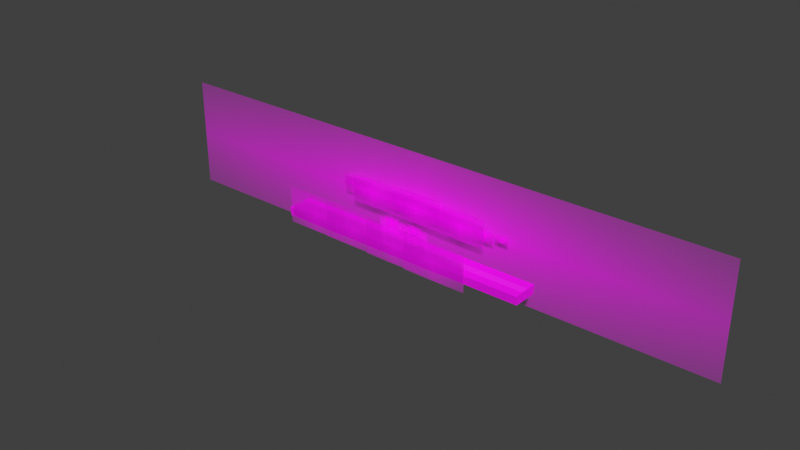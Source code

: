 # Source: PruebaPasilloyaporfavor.blend  (saved by Blender 4.5.90; exported with 4.5.12 LTS)
import bpy
from mathutils import Matrix  # noqa: F401  (used for matrix-valued properties, if any)

bpy.ops.wm.read_factory_settings(use_empty=True)
scene = bpy.context.scene
scene.name = 'Scene'

# ---- collections
col_collection = bpy.data.collections.new('Collection'); scene.collection.children.link(col_collection)

# ---- images (referenced by path relative to the original .blend; pixels are not part of the script)
import os
ASSET_DIR = os.environ.get("B2B_ASSET_DIR", "")  # directory of the original .blend (textures are referenced by path, not embedded)
HERE = os.path.dirname(os.path.abspath(__file__))  # packed textures are extracted next to this script under _unpacked/

def load_image(name, relpath, width, height, colorspace="sRGB"):
    """Load a texture the original file referenced (path relative to the .blend, or extracted next to this script)."""
    p = next((c for c in (os.path.join(HERE, relpath), os.path.join(ASSET_DIR, relpath)) if relpath and os.path.exists(c)), "")
    if p:
        img = bpy.data.images.load(p, check_existing=True)
        img.name = name
    else:  # same state as the original file: an image datablock whose file is absent (Cycles renders it pink)
        img = bpy.data.images.new(name, width, height)
        img.source = "FILE"
        img.filepath = "//" + (relpath or name)
    img.colorspace_settings.name = colorspace
    return img
img_blocking_level_3_antorcha_png_001 = load_image('blocking_level_3_Antorcha.png.001', 'blocking_level_3_Antorcha.png', 1024, 1024, 'sRGB')
img_florero_png_001 = load_image('florero.PNG.001', 'florero.PNG', 1024, 1024, 'sRGB')
img_mesa_png_001 = load_image('mesa.PNG.001', 'mesa.PNG', 1024, 1024, 'sRGB')
img_blocking_level_3_telara_asmariposa_png_001 = load_image('blocking_level_3_TelarañasMariposa.png.001', 'blocking_level_3_TelarañasMariposa.png', 1024, 1024, 'sRGB')
img_blockin_level_2_pilarhojas_png_001 = load_image('blockin_level_2_PilarHojas.png.001', 'blockin_level_2_PilarHojas.png', 1024, 1024, 'sRGB')
img_cuadroluna_png_001 = load_image('CuadroLuna.png.001', 'CuadroLuna.png', 1024, 1024, 'sRGB')
img_cuadrocisnes_png_001 = load_image('CuadroCisnes.png.001', 'CuadroCisnes.png', 1024, 1024, 'sRGB')
img_cuadroaura_png_001 = load_image('CuadroAura.png.001', 'CuadroAura.png', 1024, 1024, 'sRGB')
img_cuadroalex_png_001 = load_image('CuadroAlex.png.001', 'CuadroAlex.png', 1024, 1024, 'sRGB')
img_cuadro3_png_001 = load_image('Cuadro3.png.001', 'Cuadro3.png', 1024, 1024, 'sRGB')
img_cuadro2_png_001 = load_image('Cuadro2.png.001', 'Cuadro2.png', 1024, 1024, 'sRGB')
img_cuadro1_png_001 = load_image('Cuadro1.png.001', 'Cuadro1.png', 1024, 1024, 'sRGB')
img_papelpared__1__png_001 = load_image('PapelPared (1).png.001', 'PapelPared (1).png', 1024, 1024, 'sRGB')
img_alfombratexturas_png = load_image('AlfombraTexturas.png', 'AlfombraTexturas.png', 1024, 1024, 'sRGB')
img_texturapisoreak_png = load_image('TexturaPISOREAK.png', 'TexturaPISOREAK.png', 1024, 1024, 'sRGB')

# ---- materials (node trees are filled in below, after node groups)
mat_vac_o_029 = bpy.data.materials.new('Vacío.029')
mat_vac_o_018 = bpy.data.materials.new('Vacío.018')
mat_vac_o_016 = bpy.data.materials.new('Vacío.016')
mat_vac_o_025 = bpy.data.materials.new('Vacío.025')
mat_vac_o_020 = bpy.data.materials.new('Vacío.020')
mat_vac_o_014 = bpy.data.materials.new('Vacío.014')
mat_vac_o_012 = bpy.data.materials.new('Vacío.012')
mat_vac_o_009 = bpy.data.materials.new('Vacío.009')
mat_vac_o_008 = bpy.data.materials.new('Vacío.008')
mat_vac_o_006 = bpy.data.materials.new('Vacío.006')
mat_vac_o_004 = bpy.data.materials.new('Vacío.004')
mat_vac_o_002 = bpy.data.materials.new('Vacío.002')
mat_vac_o = bpy.data.materials.new('Vacío')
mat_material_001 = bpy.data.materials.new('Material.001')
mat_material = bpy.data.materials.new('Material')

# ---- material node trees
mat_vac_o_029.use_nodes = True; mat_vac_o_029.node_tree.nodes.clear()
_N = mat_vac_o_029.node_tree.nodes; _L = mat_vac_o_029.node_tree.links
n0 = _N.new('ShaderNodeOutputMaterial'); n0.name = 'Material'; n0.location = (246, 126)
n1 = _N.new('ShaderNodeTexImage'); n1.name = 'Imagen'; n1.location = (-299, 107)
n1.image = img_blocking_level_3_antorcha_png_001
n1.extension = 'CLIP'
n2 = _N.new('ShaderNodeBsdfPrincipled'); n2.name = 'BSDF Principista'; n2.location = (46, 126)
_L.new(n1.outputs[0], n2.inputs[0])
_L.new(n1.outputs[1], n2.inputs[4])
_L.new(n2.outputs[0], n0.inputs[0])
n0.is_active_output = True
mat_vac_o_018.use_nodes = True; mat_vac_o_018.node_tree.nodes.clear()
_N = mat_vac_o_018.node_tree.nodes; _L = mat_vac_o_018.node_tree.links
n0 = _N.new('ShaderNodeOutputMaterial'); n0.name = 'Material'; n0.location = (200, 110)
n1 = _N.new('ShaderNodeTexImage'); n1.name = 'Imagen'; n1.location = (-304, 88)
n1.image = img_florero_png_001
n1.extension = 'CLIP'
n2 = _N.new('ShaderNodeBsdfPrincipled'); n2.name = 'BSDF Principista'; n2.location = (0, 110)
_L.new(n1.outputs[0], n2.inputs[0])
_L.new(n1.outputs[1], n2.inputs[4])
_L.new(n2.outputs[0], n0.inputs[0])
n0.is_active_output = True
mat_vac_o_016.use_nodes = True; mat_vac_o_016.node_tree.nodes.clear()
_N = mat_vac_o_016.node_tree.nodes; _L = mat_vac_o_016.node_tree.links
n0 = _N.new('ShaderNodeOutputMaterial'); n0.name = 'Material'; n0.location = (200, 100)
n1 = _N.new('ShaderNodeTexImage'); n1.name = 'Imagen'; n1.location = (-282, 100)
n1.image = img_mesa_png_001
n1.extension = 'CLIP'
n2 = _N.new('ShaderNodeBsdfPrincipled'); n2.name = 'BSDF Principista'; n2.location = (0, 100)
_L.new(n1.outputs[0], n2.inputs[0])
_L.new(n1.outputs[1], n2.inputs[4])
_L.new(n2.outputs[0], n0.inputs[0])
n0.is_active_output = True
mat_vac_o_025.use_nodes = True; mat_vac_o_025.node_tree.nodes.clear()
_N = mat_vac_o_025.node_tree.nodes; _L = mat_vac_o_025.node_tree.links
n0 = _N.new('ShaderNodeOutputMaterial'); n0.name = 'Material'; n0.location = (171, 113)
n1 = _N.new('ShaderNodeTexImage'); n1.name = 'Imagen'; n1.location = (-373, 100)
n1.image = img_blocking_level_3_telara_asmariposa_png_001
n1.extension = 'CLIP'
n2 = _N.new('ShaderNodeBsdfPrincipled'); n2.name = 'BSDF Principista'; n2.location = (-29, 113)
_L.new(n1.outputs[0], n2.inputs[0])
_L.new(n1.outputs[1], n2.inputs[4])
_L.new(n2.outputs[0], n0.inputs[0])
n0.is_active_output = True
mat_vac_o_020.use_nodes = True; mat_vac_o_020.node_tree.nodes.clear()
_N = mat_vac_o_020.node_tree.nodes; _L = mat_vac_o_020.node_tree.links
n0 = _N.new('ShaderNodeOutputMaterial'); n0.name = 'Material'; n0.location = (200, 100)
n1 = _N.new('ShaderNodeTexImage'); n1.name = 'Imagen'; n1.location = (-498, 63)
n1.image = img_blockin_level_2_pilarhojas_png_001
n1.extension = 'CLIP'
n2 = _N.new('ShaderNodeBsdfPrincipled'); n2.name = 'BSDF Principista'; n2.location = (0, 100)
_L.new(n1.outputs[0], n2.inputs[0])
_L.new(n1.outputs[1], n2.inputs[4])
_L.new(n2.outputs[0], n0.inputs[0])
n0.is_active_output = True
mat_vac_o_014.use_nodes = True; mat_vac_o_014.node_tree.nodes.clear()
_N = mat_vac_o_014.node_tree.nodes; _L = mat_vac_o_014.node_tree.links
n0 = _N.new('ShaderNodeOutputMaterial'); n0.name = 'Material'; n0.location = (101, 114)
n1 = _N.new('ShaderNodeTexImage'); n1.name = 'Imagen'; n1.location = (-402, 114)
n1.image = img_cuadroluna_png_001
n1.extension = 'CLIP'
n2 = _N.new('ShaderNodeBsdfPrincipled'); n2.name = 'BSDF Principista'; n2.location = (-99, 114)
_L.new(n1.outputs[0], n2.inputs[0])
_L.new(n1.outputs[1], n2.inputs[4])
_L.new(n2.outputs[0], n0.inputs[0])
n0.is_active_output = True
mat_vac_o_012.use_nodes = True; mat_vac_o_012.node_tree.nodes.clear()
_N = mat_vac_o_012.node_tree.nodes; _L = mat_vac_o_012.node_tree.links
n0 = _N.new('ShaderNodeOutputMaterial'); n0.name = 'Material'; n0.location = (200, 100)
n1 = _N.new('ShaderNodeTexImage'); n1.name = 'Imagen'; n1.location = (-327, 84)
n1.image = img_cuadrocisnes_png_001
n1.extension = 'CLIP'
n2 = _N.new('ShaderNodeBsdfPrincipled'); n2.name = 'BSDF Principista'; n2.location = (0, 100)
_L.new(n1.outputs[0], n2.inputs[0])
_L.new(n1.outputs[1], n2.inputs[4])
_L.new(n2.outputs[0], n0.inputs[0])
n0.is_active_output = True
mat_vac_o_009.use_nodes = True; mat_vac_o_009.node_tree.nodes.clear()
_N = mat_vac_o_009.node_tree.nodes; _L = mat_vac_o_009.node_tree.links
n0 = _N.new('ShaderNodeOutputMaterial'); n0.name = 'Material'; n0.location = (200, 123)
n1 = _N.new('ShaderNodeTexImage'); n1.name = 'Imagen'; n1.location = (-304, 85)
n1.image = img_cuadroaura_png_001
n1.extension = 'CLIP'
n2 = _N.new('ShaderNodeBsdfPrincipled'); n2.name = 'BSDF Principista'; n2.location = (0, 123)
_L.new(n1.outputs[0], n2.inputs[0])
_L.new(n1.outputs[1], n2.inputs[4])
_L.new(n2.outputs[0], n0.inputs[0])
n0.is_active_output = True
mat_vac_o_008.use_nodes = True; mat_vac_o_008.node_tree.nodes.clear()
_N = mat_vac_o_008.node_tree.nodes; _L = mat_vac_o_008.node_tree.links
n0 = _N.new('ShaderNodeOutputMaterial'); n0.name = 'Material'; n0.location = (155, 120)
n1 = _N.new('ShaderNodeTexImage'); n1.name = 'Imagen'; n1.location = (-418, 113)
n1.image = img_cuadroalex_png_001
n1.extension = 'CLIP'
n2 = _N.new('ShaderNodeBsdfPrincipled'); n2.name = 'BSDF Principista'; n2.location = (-45, 120)
_L.new(n1.outputs[0], n2.inputs[0])
_L.new(n1.outputs[1], n2.inputs[4])
_L.new(n2.outputs[0], n0.inputs[0])
n0.is_active_output = True
mat_vac_o_006.use_nodes = True; mat_vac_o_006.node_tree.nodes.clear()
_N = mat_vac_o_006.node_tree.nodes; _L = mat_vac_o_006.node_tree.links
n0 = _N.new('ShaderNodeOutputMaterial'); n0.name = 'Material'; n0.location = (200, 100)
n1 = _N.new('ShaderNodeTexImage'); n1.name = 'Imagen'; n1.location = (-328, 89)
n1.image = img_cuadro3_png_001
n1.extension = 'CLIP'
n2 = _N.new('ShaderNodeBsdfPrincipled'); n2.name = 'BSDF Principista'; n2.location = (0, 100)
_L.new(n1.outputs[0], n2.inputs[0])
_L.new(n1.outputs[1], n2.inputs[4])
_L.new(n2.outputs[0], n0.inputs[0])
n0.is_active_output = True
mat_vac_o_004.use_nodes = True; mat_vac_o_004.node_tree.nodes.clear()
_N = mat_vac_o_004.node_tree.nodes; _L = mat_vac_o_004.node_tree.links
n0 = _N.new('ShaderNodeOutputMaterial'); n0.name = 'Material'; n0.location = (200, 100)
n1 = _N.new('ShaderNodeTexImage'); n1.name = 'Imagen'; n1.location = (-369, 77)
n1.image = img_cuadro2_png_001
n1.extension = 'CLIP'
n2 = _N.new('ShaderNodeBsdfPrincipled'); n2.name = 'BSDF Principista'; n2.location = (0, 100)
_L.new(n1.outputs[0], n2.inputs[0])
_L.new(n1.outputs[1], n2.inputs[4])
_L.new(n2.outputs[0], n0.inputs[0])
n0.is_active_output = True
mat_vac_o_002.use_nodes = True; mat_vac_o_002.node_tree.nodes.clear()
_N = mat_vac_o_002.node_tree.nodes; _L = mat_vac_o_002.node_tree.links
n0 = _N.new('ShaderNodeOutputMaterial'); n0.name = 'Material'; n0.location = (205, 119)
n1 = _N.new('ShaderNodeTexImage'); n1.name = 'Imagen'; n1.location = (-353, 98)
n1.image = img_cuadro1_png_001
n1.extension = 'CLIP'
n2 = _N.new('ShaderNodeBsdfPrincipled'); n2.name = 'BSDF Principista'; n2.location = (5, 119)
_L.new(n1.outputs[0], n2.inputs[0])
_L.new(n1.outputs[1], n2.inputs[4])
_L.new(n2.outputs[0], n0.inputs[0])
n0.is_active_output = True
mat_vac_o.use_nodes = True; mat_vac_o.node_tree.nodes.clear()
_N = mat_vac_o.node_tree.nodes; _L = mat_vac_o.node_tree.links
n0 = _N.new('ShaderNodeOutputMaterial'); n0.name = 'Material'; n0.location = (180, 114)
n1 = _N.new('ShaderNodeTexImage'); n1.name = 'Imagen'; n1.location = (-347, 87)
n1.image = img_papelpared__1__png_001
n1.extension = 'CLIP'
n2 = _N.new('ShaderNodeBsdfPrincipled'); n2.name = 'BSDF Principista'; n2.location = (-20, 114)
_L.new(n1.outputs[0], n2.inputs[0])
_L.new(n1.outputs[1], n2.inputs[4])
_L.new(n2.outputs[0], n0.inputs[0])
n0.is_active_output = True
mat_material_001.use_nodes = True; mat_material_001.node_tree.nodes.clear()
_N = mat_material_001.node_tree.nodes; _L = mat_material_001.node_tree.links
n0 = _N.new('ShaderNodeBsdfPrincipled'); n0.name = 'BSDF Principista'; n0.location = (-200, 100)
n0.inputs[2].default_value = 0.9073
n1 = _N.new('ShaderNodeOutputMaterial'); n1.name = 'Material'; n1.location = (200, 100)
n2 = _N.new('ShaderNodeTexImage'); n2.name = 'Imagen'; n2.location = (-546, 79)
n2.image = img_alfombratexturas_png
_L.new(n0.outputs[0], n1.inputs[0])
_L.new(n2.outputs[0], n0.inputs[0])
n1.is_active_output = True
mat_material.use_nodes = True; mat_material.node_tree.nodes.clear()
_N = mat_material.node_tree.nodes; _L = mat_material.node_tree.links
n0 = _N.new('ShaderNodeBsdfPrincipled'); n0.name = 'BSDF Principista'; n0.location = (-200, 100)
n1 = _N.new('ShaderNodeOutputMaterial'); n1.name = 'Material'; n1.location = (200, 100)
n2 = _N.new('ShaderNodeTexImage'); n2.name = 'Imagen'; n2.location = (-507, 81)
n2.image = img_texturapisoreak_png
_L.new(n0.outputs[0], n1.inputs[0])
_L.new(n2.outputs[0], n0.inputs[0])
n1.is_active_output = True

# ---- world
world_world = bpy.data.worlds.new('World'); scene.world = world_world
world_world.use_nodes = True; world_world.node_tree.nodes.clear()
_N = world_world.node_tree.nodes; _L = world_world.node_tree.links
n0 = _N.new('ShaderNodeOutputWorld'); n0.name = 'World Output'; n0.location = (200, 100)
n1 = _N.new('ShaderNodeBackground'); n1.name = 'Background'; n1.location = (-200, 100)
n1.inputs[0].default_value = (0.05088, 0.05088, 0.05088, 1.0)
_L.new(n1.outputs[0], n0.inputs[0])
n0.is_active_output = True
world_world.color = (0.05088, 0.05088, 0.05088)
world_world.sun_shadow_jitter_overblur = 0.0

# ---- meshes
me_vac_o_019 = bpy.data.meshes.new('Vacío.019')
me_vac_o_019.from_pydata([(-2.5, -1.406, 0.0), (2.5, -1.406, 0.0), (-2.5, 1.406, 0.0), (2.5, 1.406, 0.0)], [], [(0, 1, 3, 2)])
_uv = me_vac_o_019.uv_layers.new(name='UVMap')
_uv.uv.foreach_set('vector', [0.0, 0.0, 1.0, 0.0, 1.0, 1.0, 0.0, 1.0])
me_vac_o_019.materials.append(mat_vac_o_029)
me_vac_o_019.update()
me_vac_o_017 = bpy.data.meshes.new('Vacío.017')
me_vac_o_017.from_pydata([(-2.5, -1.406, 0.0), (2.5, -1.406, 0.0), (-2.5, 1.406, 0.0), (2.5, 1.406, 0.0)], [], [(0, 1, 3, 2)])
_uv = me_vac_o_017.uv_layers.new(name='UVMap')
_uv.uv.foreach_set('vector', [0.0, 0.0, 1.0, 0.0, 1.0, 1.0, 0.0, 1.0])
me_vac_o_017.materials.append(mat_vac_o_018)
me_vac_o_017.update()
me_vac_o_015 = bpy.data.meshes.new('Vacío.015')
me_vac_o_015.from_pydata([(-2.5, -1.406, 0.0), (2.5, -1.406, 0.0), (-2.5, 1.406, 0.0), (2.5, 1.406, 0.0)], [], [(0, 1, 3, 2)])
_uv = me_vac_o_015.uv_layers.new(name='UVMap')
_uv.uv.foreach_set('vector', [0.0, 0.0, 1.0, 0.0, 1.0, 1.0, 0.0, 1.0])
me_vac_o_015.materials.append(mat_vac_o_016)
me_vac_o_015.update()
me_vac_o_013 = bpy.data.meshes.new('Vacío.013')
me_vac_o_013.from_pydata([(-2.5, -1.406, 0.0), (2.5, -1.406, 0.0), (-2.5, 1.406, 0.0), (2.5, 1.406, 0.0)], [], [(0, 1, 3, 2)])
_uv = me_vac_o_013.uv_layers.new(name='UVMap')
_uv.uv.foreach_set('vector', [0.0, 0.0, 1.0, 0.0, 1.0, 1.0, 0.0, 1.0])
me_vac_o_013.materials.append(mat_vac_o_029)
me_vac_o_013.update()
me_vac_o_011 = bpy.data.meshes.new('Vacío.011')
me_vac_o_011.from_pydata([(-2.5, -1.406, 0.0), (2.5, -1.406, 0.0), (-2.5, 1.406, 0.0), (2.5, 1.406, 0.0)], [], [(0, 1, 3, 2)])
_uv = me_vac_o_011.uv_layers.new(name='UVMap')
_uv.uv.foreach_set('vector', [0.0, 0.0, 1.0, 0.0, 1.0, 1.0, 0.0, 1.0])
me_vac_o_011.materials.append(mat_vac_o_029)
me_vac_o_011.update()
me_vac_o_029 = bpy.data.meshes.new('Vacío.029')
me_vac_o_029.from_pydata([(-2.5, -1.406, 0.0), (2.5, -1.406, 0.0), (-2.5, 1.406, 0.0), (2.5, 1.406, 0.0)], [], [(0, 1, 3, 2)])
_uv = me_vac_o_029.uv_layers.new(name='UVMap')
_uv.uv.foreach_set('vector', [0.0, 0.0, 1.0, 0.0, 1.0, 1.0, 0.0, 1.0])
me_vac_o_029.materials.append(mat_vac_o_029)
me_vac_o_029.update()
me_vac_o_010 = bpy.data.meshes.new('Vacío.010')
me_vac_o_010.from_pydata([(-2.5, -1.406, 0.0), (2.5, -1.406, 0.0), (-2.5, 1.406, 0.0), (2.5, 1.406, 0.0)], [], [(0, 1, 3, 2)])
_uv = me_vac_o_010.uv_layers.new(name='UVMap')
_uv.uv.foreach_set('vector', [0.0, 0.0, 1.0, 0.0, 1.0, 1.0, 0.0, 1.0])
me_vac_o_010.materials.append(mat_vac_o_025)
me_vac_o_010.update()
me_vac_o_007 = bpy.data.meshes.new('Vacío.007')
me_vac_o_007.from_pydata([(-2.5, -1.406, 0.0), (2.5, -1.406, 0.0), (-2.5, 1.406, 0.0), (2.5, 1.406, 0.0)], [], [(0, 1, 3, 2)])
_uv = me_vac_o_007.uv_layers.new(name='UVMap')
_uv.uv.foreach_set('vector', [0.0, 0.0, 1.0, 0.0, 1.0, 1.0, 0.0, 1.0])
me_vac_o_007.materials.append(mat_vac_o_025)
me_vac_o_007.update()
me_vac_o_025 = bpy.data.meshes.new('Vacío.025')
me_vac_o_025.from_pydata([(-2.5, -1.406, 0.0), (2.5, -1.406, 0.0), (-2.5, 1.406, 0.0), (2.5, 1.406, 0.0)], [], [(0, 1, 3, 2)])
_uv = me_vac_o_025.uv_layers.new(name='UVMap')
_uv.uv.foreach_set('vector', [0.0, 0.0, 1.0, 0.0, 1.0, 1.0, 0.0, 1.0])
me_vac_o_025.materials.append(mat_vac_o_025)
me_vac_o_025.update()
me_vac_o_005 = bpy.data.meshes.new('Vacío.005')
me_vac_o_005.from_pydata([(-2.5, -1.406, 0.0), (2.5, -1.406, 0.0), (-2.5, 1.406, 0.0), (2.5, 1.406, 0.0)], [], [(0, 1, 3, 2)])
_uv = me_vac_o_005.uv_layers.new(name='UVMap')
_uv.uv.foreach_set('vector', [0.0, 0.0, 1.0, 0.0, 1.0, 1.0, 0.0, 1.0])
me_vac_o_005.materials.append(mat_vac_o_020)
me_vac_o_005.update()
me_vac_o_003 = bpy.data.meshes.new('Vacío.003')
me_vac_o_003.from_pydata([(-2.5, -1.406, 0.0), (2.5, -1.406, 0.0), (-2.5, 1.406, 0.0), (2.5, 1.406, 0.0)], [], [(0, 1, 3, 2)])
_uv = me_vac_o_003.uv_layers.new(name='UVMap')
_uv.uv.foreach_set('vector', [0.0, 0.0, 1.0, 0.0, 1.0, 1.0, 0.0, 1.0])
me_vac_o_003.materials.append(mat_vac_o_020)
me_vac_o_003.update()
me_vac_o_001 = bpy.data.meshes.new('Vacío.001')
me_vac_o_001.from_pydata([(-2.5, -1.406, 0.0), (2.5, -1.406, 0.0), (-2.5, 1.406, 0.0), (2.5, 1.406, 0.0)], [], [(0, 1, 3, 2)])
_uv = me_vac_o_001.uv_layers.new(name='UVMap')
_uv.uv.foreach_set('vector', [0.0, 0.0, 1.0, 0.0, 1.0, 1.0, 0.0, 1.0])
me_vac_o_001.materials.append(mat_vac_o_020)
me_vac_o_001.update()
me_vac_o_020 = bpy.data.meshes.new('Vacío.020')
me_vac_o_020.from_pydata([(-2.5, -1.406, 0.0), (2.5, -1.406, 0.0), (-2.5, 1.406, 0.0), (2.5, 1.406, 0.0)], [], [(0, 1, 3, 2)])
_uv = me_vac_o_020.uv_layers.new(name='UVMap')
_uv.uv.foreach_set('vector', [0.0, 0.0, 1.0, 0.0, 1.0, 1.0, 0.0, 1.0])
me_vac_o_020.materials.append(mat_vac_o_020)
me_vac_o_020.update()
me_vac_o_018 = bpy.data.meshes.new('Vacío.018')
me_vac_o_018.from_pydata([(-2.5, -1.406, 0.0), (2.5, -1.406, 0.0), (-2.5, 1.406, 0.0), (2.5, 1.406, 0.0)], [], [(0, 1, 3, 2)])
_uv = me_vac_o_018.uv_layers.new(name='UVMap')
_uv.uv.foreach_set('vector', [0.0, 0.0, 1.0, 0.0, 1.0, 1.0, 0.0, 1.0])
me_vac_o_018.materials.append(mat_vac_o_018)
me_vac_o_018.update()
me_vac_o_016 = bpy.data.meshes.new('Vacío.016')
me_vac_o_016.from_pydata([(-2.5, -1.406, 0.0), (2.5, -1.406, 0.0), (-2.5, 1.406, 0.0), (2.5, 1.406, 0.0)], [], [(0, 1, 3, 2)])
_uv = me_vac_o_016.uv_layers.new(name='UVMap')
_uv.uv.foreach_set('vector', [0.0, 0.0, 1.0, 0.0, 1.0, 1.0, 0.0, 1.0])
me_vac_o_016.materials.append(mat_vac_o_016)
me_vac_o_016.update()
me_vac_o_014 = bpy.data.meshes.new('Vacío.014')
me_vac_o_014.from_pydata([(-2.5, -1.406, 0.0), (2.5, -1.406, 0.0), (-2.5, 1.406, 0.0), (2.5, 1.406, 0.0)], [], [(0, 1, 3, 2)])
_uv = me_vac_o_014.uv_layers.new(name='UVMap')
_uv.uv.foreach_set('vector', [0.0, 0.0, 1.0, 0.0, 1.0, 1.0, 0.0, 1.0])
me_vac_o_014.materials.append(mat_vac_o_014)
me_vac_o_014.update()
me_vac_o_012 = bpy.data.meshes.new('Vacío.012')
me_vac_o_012.from_pydata([(-2.5, -1.406, 0.0), (2.5, -1.406, 0.0), (-2.5, 1.406, 0.0), (2.5, 1.406, 0.0)], [], [(0, 1, 3, 2)])
_uv = me_vac_o_012.uv_layers.new(name='UVMap')
_uv.uv.foreach_set('vector', [0.0, 0.0, 1.0, 0.0, 1.0, 1.0, 0.0, 1.0])
me_vac_o_012.materials.append(mat_vac_o_012)
me_vac_o_012.update()
me_vac_o_009 = bpy.data.meshes.new('Vacío.009')
me_vac_o_009.from_pydata([(-2.5, -1.406, 0.0), (2.5, -1.406, 0.0), (-2.5, 1.406, 0.0), (2.5, 1.406, 0.0)], [], [(0, 1, 3, 2)])
_uv = me_vac_o_009.uv_layers.new(name='UVMap')
_uv.uv.foreach_set('vector', [0.0, 0.0, 1.0, 0.0, 1.0, 1.0, 0.0, 1.0])
me_vac_o_009.materials.append(mat_vac_o_009)
me_vac_o_009.update()
me_vac_o_008 = bpy.data.meshes.new('Vacío.008')
me_vac_o_008.from_pydata([(-2.5, -1.406, 0.0), (2.5, -1.406, 0.0), (-2.5, 1.406, 0.0), (2.5, 1.406, 0.0)], [], [(0, 1, 3, 2)])
_uv = me_vac_o_008.uv_layers.new(name='UVMap')
_uv.uv.foreach_set('vector', [0.0, 0.0, 1.0, 0.0, 1.0, 1.0, 0.0, 1.0])
me_vac_o_008.materials.append(mat_vac_o_008)
me_vac_o_008.update()
me_vac_o_006 = bpy.data.meshes.new('Vacío.006')
me_vac_o_006.from_pydata([(-2.5, -1.406, 0.0), (2.5, -1.406, 0.0), (-2.5, 1.406, 0.0), (2.5, 1.406, 0.0)], [], [(0, 1, 3, 2)])
_uv = me_vac_o_006.uv_layers.new(name='UVMap')
_uv.uv.foreach_set('vector', [0.0, 0.0, 1.0, 0.0, 1.0, 1.0, 0.0, 1.0])
me_vac_o_006.materials.append(mat_vac_o_006)
me_vac_o_006.update()
me_vac_o_004 = bpy.data.meshes.new('Vacío.004')
me_vac_o_004.from_pydata([(2.416, -1.406, 0.0), (7.416, -1.406, 0.0), (2.416, 1.406, 0.0), (7.416, 1.406, 0.0)], [], [(0, 1, 3, 2)])
_uv = me_vac_o_004.uv_layers.new(name='UVMap')
_uv.uv.foreach_set('vector', [0.0, 0.0, 1.0, 0.0, 1.0, 1.0, 0.0, 1.0])
me_vac_o_004.materials.append(mat_vac_o_004)
me_vac_o_004.update()
me_vac_o_002 = bpy.data.meshes.new('Vacío.002')
me_vac_o_002.from_pydata([(-2.5, -1.406, 0.0), (2.5, -1.406, 0.0), (-2.5, 1.406, 0.0), (2.5, 1.406, 0.0)], [], [(0, 1, 3, 2)])
_uv = me_vac_o_002.uv_layers.new(name='UVMap')
_uv.uv.foreach_set('vector', [0.0, 0.0, 1.0, 0.0, 1.0, 1.0, 0.0, 1.0])
me_vac_o_002.materials.append(mat_vac_o_002)
me_vac_o_002.update()
me_vac_o = bpy.data.meshes.new('Vacío')
me_vac_o.from_pydata([(-2.5, -0.4688, 0.0), (2.5, -0.4688, 0.0), (-2.5, 0.4688, 0.0), (2.5, 0.4688, 0.0)], [], [(0, 1, 3, 2)])
_uv = me_vac_o.uv_layers.new(name='UVMap')
_uv.uv.foreach_set('vector', [0.0, 0.0, 1.0, 0.0, 1.0, 1.0, 0.0, 1.0])
me_vac_o.materials.append(mat_vac_o)
me_vac_o.update()
me_mesh_006 = bpy.data.meshes.new('Mesh.006')
me_mesh_006.from_pydata([(3.776, -0.02248, 0.1494), (3.776, -0.02248, 0.4328), (3.776, -0.001526, 0.4328), (3.776, -0.00152, 0.1494), (3.775, -0.02194, -0.2756), (3.775, -0.000981, -0.2756), (3.774, -0.02249, -0.418), (3.774, -0.001532, -0.418), (3.774, -0.02245, -0.8453), (3.774, -0.001492, -0.8453), (3.774, -0.02244, -0.9881), (3.774, -0.001481, -0.9881), (-6.263, -0.02248, 0.4444), (-6.263, -0.02248, 0.1655), (-6.263, -0.001526, 0.4444), (-6.263, -0.00152, 0.1655), (-6.264, -0.02194, -0.2545), (-6.264, -0.000981, -0.2545), (-6.265, -0.02249, -0.4009), (-6.265, -0.001532, -0.4009), (-6.265, -0.02245, -0.8397), (-6.265, -0.001492, -0.8397), (-6.265, -0.02244, -0.9891), (-6.265, -0.001481, -0.9891)], [], [(13, 12, 14, 15), (16, 13, 15, 17), (18, 16, 17, 19), (20, 18, 19, 21), (22, 20, 21, 23), (0, 3, 2, 1), (4, 5, 3, 0), (6, 7, 5, 4), (8, 9, 7, 6), (10, 11, 9, 8), (0, 1, 12, 13), (1, 2, 14, 12), (2, 3, 15, 14), (4, 0, 13, 16), (3, 5, 17, 15), (6, 4, 16, 18), (5, 7, 19, 17), (8, 6, 18, 20), (7, 9, 21, 19), (10, 8, 20, 22), (9, 11, 23, 21), (11, 10, 22, 23)])
me_mesh_006.polygons.foreach_set('use_smooth', [True] * 22)
_k = set([(0, 1), (0, 4), (1, 2), (1, 12), (2, 3), (2, 14), (3, 5), (4, 6), (5, 7), (6, 8), (7, 9), (8, 10), (9, 11), (10, 11), (10, 22), (11, 23), (12, 13), (12, 14), (13, 16), (14, 15), (15, 17), (16, 18), (17, 19), (18, 20), (19, 21), (20, 22), (21, 23), (22, 23)])
me_mesh_006.attributes.new('sharp_edge', 'BOOLEAN', 'EDGE').data.foreach_set('value', [ (min(e.vertices), max(e.vertices)) in _k for e in me_mesh_006.edges])
_uv = me_mesh_006.uv_layers.new(name='map1')
_uv.uv.foreach_set('vector', [0.3045, 0.02944, 0.3045, 0.001758, 0.3066, 0.001758, 0.3066, 0.02944, 0.3046, 0.07112, 0.3045, 0.02944, 0.3066, 0.02944, 0.3067, 0.07112, 0.3045, 0.08566, 0.3046, 0.07112, 0.3067, 0.07112, 0.3066, 0.08566, 0.3045, 0.1292, 0.3045, 0.08566, 0.3066, 0.08566, 0.3066, 0.1292, 0.3045, 0.144, 0.3045, 0.1292, 0.3066, 0.1292, 0.3066, 0.144, 0.3067, 0.1757, 0.3046, 0.1757, 0.3046, 0.1476, 0.3067, 0.1476, 0.3066, 0.2179, 0.3045, 0.2179, 0.3046, 0.1757, 0.3067, 0.1757, 0.3067, 0.232, 0.3046, 0.232, 0.3045, 0.2179, 0.3066, 0.2179, 0.3067, 0.2744, 0.3046, 0.2744, 0.3046, 0.232, 0.3067, 0.232, 0.3067, 0.2886, 0.3046, 0.2886, 0.3046, 0.2744, 0.3067, 0.2744, 0.1757, 0.9982, 0.1476, 0.9982, 0.1476, 0.001811, 0.1752, 0.001811, 0.301, 0.9982, 0.2989, 0.9982, 0.2989, 0.001758, 0.301, 0.001758, 0.144, 0.9982, 0.1159, 0.9982, 0.1164, 0.001811, 0.144, 0.001811, 0.2179, 0.9982, 0.1757, 0.9982, 0.1752, 0.001811, 0.2169, 0.001775, 0.1159, 0.9982, 0.07373, 0.9982, 0.07467, 0.001775, 0.1164, 0.001811, 0.232, 0.9982, 0.2179, 0.9982, 0.2169, 0.001775, 0.2315, 0.00176, 0.07373, 0.9982, 0.0596, 0.9982, 0.06014, 0.00176, 0.07467, 0.001775, 0.2744, 0.9982, 0.232, 0.9982, 0.2315, 0.00176, 0.275, 0.001758, 0.0596, 0.9982, 0.01718, 0.9982, 0.01658, 0.001758, 0.06014, 0.00176, 0.2886, 0.9982, 0.2744, 0.9982, 0.275, 0.001758, 0.2898, 0.001776, 0.01718, 0.9982, 0.003008, 0.9982, 0.001758, 0.001776, 0.01658, 0.001758, 0.2954, 0.9982, 0.2934, 0.9982, 0.2934, 0.001758, 0.2954, 0.001758])
_uv.active_render = True
_uv = me_mesh_006.uv_layers.new(name='PaintSystemUVMap')
_uv.uv.foreach_set('vector', [0.362, 0.258, 0.438, 0.258, 0.438, 0.242, 0.362, 0.242, 0.322, 0.398, 0.478, 0.398, 0.478, 0.382, 0.322, 0.382, 0.398, 0.298, 0.398, 0.262, 0.382, 0.262, 0.382, 0.298, 0.338, 0.378, 0.338, 0.222, 0.322, 0.222, 0.322, 0.378, 0.378, 0.298, 0.378, 0.262, 0.362, 0.262, 0.362, 0.298, 0.438, 0.238, 0.438, 0.222, 0.362, 0.222, 0.362, 0.238, 0.478, 0.218, 0.478, 0.202, 0.322, 0.202, 0.322, 0.218, 0.398, 0.302, 0.382, 0.302, 0.382, 0.338, 0.398, 0.338, 0.358, 0.222, 0.342, 0.222, 0.342, 0.378, 0.358, 0.378, 0.378, 0.302, 0.362, 0.302, 0.362, 0.338, 0.378, 0.338, 0.638, 0.878, 0.638, 0.802, 0.002004, 0.802, 0.002004, 0.878, 0.918, 0.202, 0.902, 0.202, 0.902, 0.838, 0.918, 0.838, 0.638, 0.958, 0.638, 0.882, 0.002004, 0.882, 0.002004, 0.958, 0.158, 0.002004, 0.002004, 0.002004, 0.002004, 0.638, 0.158, 0.638, 0.958, 0.158, 0.958, 0.002004, 0.322, 0.002004, 0.322, 0.158, 0.958, 0.202, 0.922, 0.202, 0.922, 0.838, 0.958, 0.838, 0.638, 0.998, 0.638, 0.962, 0.002004, 0.962, 0.002004, 0.998, 0.318, 0.002004, 0.162, 0.002004, 0.162, 0.638, 0.318, 0.638, 0.638, 0.798, 0.638, 0.642, 0.002004, 0.642, 0.002004, 0.798, 0.998, 0.002004, 0.962, 0.002004, 0.962, 0.638, 0.998, 0.638, 0.958, 0.198, 0.958, 0.162, 0.322, 0.162, 0.322, 0.198, 0.898, 0.202, 0.882, 0.202, 0.882, 0.838, 0.898, 0.838])
me_mesh_006.materials.append(mat_material_001)
me_mesh_006.update()
me_mesh_006.normals_split_custom_set([tuple(v) for v in zip(*[iter([-1.0, 0.0, 0.001601, -1.0, 0.0, 0.001162, -1.0, 0.0, 0.001162, -1.0, 0.0, 0.001601, -1.0, 0.0, 0.002101, -1.0, 0.0, 0.001601, -1.0, 0.0, 0.001601, -1.0, 0.0, 0.002101, -1.0, 0.0, 0.001685, -1.0, 0.0, 0.002101, -1.0, 0.0, 0.002101, -1.0, 0.0, 0.001686, -1.0, 0.0, 0.0005723, -1.0, 0.0, 0.001685, -1.0, 0.0, 0.001686, -1.0, 0.0, 0.0005722, -1.0, 0.0, -6.385e-05, -1.0, 0.0, 0.0005723, -1.0, 0.0, 0.0005722, -1.0, 0.0, -6.385e-05, 1.0, 0.0, -0.001598, 1.0, 0.0, -0.001598, 1.0, 0.0, -0.001161, 1.0, 0.0, -0.001161, 1.0, 0.0, -0.00211, 1.0, 0.0, -0.00211, 1.0, 0.0, -0.001598, 1.0, 0.0, -0.001598, 1.0, 0.0, -0.001698, 1.0, 0.0, -0.001699, 1.0, 0.0, -0.00211, 1.0, 0.0, -0.00211, 1.0, 0.0, -0.0005591, 1.0, 0.0, -0.000559, 1.0, 0.0, -0.001699, 1.0, 0.0, -0.001698, 1.0, 0.0, 9.349e-05, 1.0, 0.0, 9.349e-05, 1.0, 0.0, -0.000559, 1.0, 0.0, -0.0005591, -1.903e-06, -1.0, -0.0009842, -2.984e-08, -1.0, -2.163e-05, -2.984e-08, -1.0, -2.163e-05, -1.882e-06, -1.0, -0.0009842, 0.001161, 0.0, 1.0, 0.001161, 0.0, 1.0, 0.001161, 0.0, 1.0, 0.001161, 0.0, 1.0, 2.984e-08, 1.0, 2.163e-05, 1.693e-06, 1.0, 0.000984, 1.587e-06, 1.0, 0.000984, 2.984e-08, 1.0, 2.163e-05, -1.822e-07, -1.0, -2.357e-05, -1.903e-06, -1.0, -0.0009842, -1.882e-06, -1.0, -0.0009842, -3.467e-07, -1.0, -2.361e-05, 1.693e-06, 1.0, 0.000984, 3.821e-07, 1.0, 2.639e-05, 1.938e-07, 1.0, 2.638e-05, 1.587e-06, 1.0, 0.000984, 1.896e-06, -1.0, 0.0009495, -1.822e-07, -1.0, -2.357e-05, -3.467e-07, -1.0, -2.361e-05, 2.478e-06, -1.0, 0.0009495, 3.821e-07, 1.0, 2.639e-05, -1.907e-06, 1.0, -0.000951, -1.611e-06, 1.0, -0.000951, 1.938e-07, 1.0, 2.638e-05, -6.079e-08, -1.0, -8.398e-05, 1.896e-06, -1.0, 0.0009495, 2.478e-06, -1.0, 0.0009495, -6.079e-08, -1.0, -8.398e-05, -1.907e-06, 1.0, -0.000951, 6.079e-08, 1.0, 8.398e-05, 6.079e-08, 1.0, 8.398e-05, -1.611e-06, 1.0, -0.000951, -1.767e-08, -1.0, -7.589e-05, -6.079e-08, -1.0, -8.398e-05, -6.079e-08, -1.0, -8.398e-05, -1.767e-08, -1.0, -7.589e-05, 6.079e-08, 1.0, 8.398e-05, 1.767e-08, 1.0, 7.589e-05, 1.767e-08, 1.0, 7.589e-05, 6.079e-08, 1.0, 8.398e-05, 9.35e-05, 0.0, -1.0, 9.35e-05, 0.0, -1.0, 9.35e-05, 0.0, -1.0, 9.35e-05, 0.0, -1.0])] * 3)])
me_mesh_007 = bpy.data.meshes.new('Mesh.007')
me_mesh_007.from_pydata([(3.409, 0.5174, 2.551), (3.409, 0.7383, 2.584), (3.409, 0.7383, 1.489), (3.409, 0.7383, 0.0), (3.409, 0.7383, -1.341), (3.409, 0.7383, -2.584), (3.409, 0.5174, -2.551), (3.409, -0.9802, -2.318), (3.409, -0.9802, -1.203), (3.409, -0.9802, 0.0), (3.409, -0.9802, 1.335), (3.409, -0.9802, 2.318), (-6.708, 0.7383, 2.584), (-6.708, 0.5174, 2.551), (-6.708, 0.7383, 1.489), (-6.708, 0.7383, 0.0), (-6.708, 0.7383, -1.341), (-6.708, 0.7383, -2.584), (-6.708, 0.5174, -2.551), (-6.708, -0.9802, -2.318), (-6.708, -0.9802, -1.203), (-6.708, -0.9802, 0.0), (-6.708, -0.9802, 1.335), (-6.708, -0.9802, 2.318)], [], [(13, 12, 14, 15, 16, 17, 18, 19, 20, 21, 22, 23), (0, 11, 10, 9, 8, 7, 6, 5, 4, 3, 2, 1), (0, 1, 12, 13), (1, 2, 14, 12), (2, 3, 15, 14), (3, 4, 16, 15), (4, 5, 17, 16), (5, 6, 18, 17), (6, 7, 19, 18), (7, 8, 20, 19), (8, 9, 21, 20), (9, 10, 22, 21), (10, 11, 23, 22), (11, 0, 13, 23)])
me_mesh_007.polygons.foreach_set('use_smooth', [True] * 14)
_k = set([(0, 1), (0, 11), (1, 2), (1, 12), (2, 3), (3, 4), (4, 5), (5, 6), (5, 17), (6, 7), (7, 8), (7, 19), (8, 9), (9, 10), (10, 11), (11, 23), (12, 13), (12, 14), (13, 23), (14, 15), (15, 16), (16, 17), (17, 18), (18, 19), (19, 20), (20, 21), (21, 22), (22, 23)])
me_mesh_007.attributes.new('sharp_edge', 'BOOLEAN', 'EDGE').data.foreach_set('value', [ (min(e.vertices), max(e.vertices)) in _k for e in me_mesh_007.edges])
_uv = me_mesh_007.uv_layers.new(name='map1')
_uv.uv.foreach_set('vector', [0.1002, 0.6653, 0.1144, 0.6631, 0.1144, 0.7338, 0.1144, 0.8297, 0.1144, 0.9162, 0.1144, 0.9963, 0.1002, 0.9942, 0.003665, 0.9791, 0.003665, 0.9073, 0.003665, 0.8297, 0.003665, 0.7437, 0.003665, 0.6803, 0.136, 0.6653, 0.2325, 0.6803, 0.2325, 0.7437, 0.2325, 0.8297, 0.2325, 0.9073, 0.2325, 0.9791, 0.136, 0.9942, 0.1218, 0.9963, 0.1218, 0.9162, 0.1218, 0.8297, 0.1218, 0.7338, 0.1218, 0.6631, 0.6647, 0.6558, 0.6503, 0.6558, 0.6503, 0.003665, 0.6647, 0.003665, 0.003665, 0.003665, 0.0743, 0.003665, 0.0743, 0.6558, 0.003665, 0.6558, 0.0743, 0.003665, 0.1703, 0.003665, 0.1703, 0.6558, 0.0743, 0.6558, 0.1703, 0.003665, 0.2567, 0.003665, 0.2567, 0.6558, 0.1703, 0.6558, 0.2567, 0.003665, 0.3369, 0.003665, 0.3369, 0.6558, 0.2567, 0.6558, 0.8818, 0.6558, 0.8674, 0.6558, 0.8674, 0.003665, 0.8818, 0.003665, 0.8674, 0.6558, 0.7697, 0.6558, 0.7697, 0.003665, 0.8674, 0.003665, 0.643, 0.6558, 0.5711, 0.6558, 0.5711, 0.003665, 0.643, 0.003665, 0.5711, 0.6558, 0.4936, 0.6558, 0.4936, 0.003665, 0.5711, 0.003665, 0.4936, 0.6558, 0.4075, 0.6558, 0.4075, 0.003665, 0.4936, 0.003665, 0.4075, 0.6558, 0.3442, 0.6558, 0.3442, 0.003665, 0.4075, 0.003665, 0.7624, 0.6558, 0.6647, 0.6558, 0.6647, 0.003665, 0.7624, 0.003665])
_uv.active_render = True
_uv = me_mesh_007.uv_layers.new(name='PaintSystemUVMap')
_uv.uv.foreach_set('vector', [0.1002, 0.6653, 0.1144, 0.6631, 0.1144, 0.7338, 0.1144, 0.8297, 0.1144, 0.9162, 0.1144, 0.9963, 0.1002, 0.9942, 0.003665, 0.9791, 0.003665, 0.9073, 0.003665, 0.8297, 0.003665, 0.7437, 0.003665, 0.6803, 0.136, 0.6653, 0.2325, 0.6803, 0.2325, 0.7437, 0.2325, 0.8297, 0.2325, 0.9073, 0.2325, 0.9791, 0.136, 0.9942, 0.1218, 0.9963, 0.1218, 0.9162, 0.1218, 0.8297, 0.1218, 0.7338, 0.1218, 0.6631, 0.6647, 0.6558, 0.6503, 0.6558, 0.6503, 0.003665, 0.6647, 0.003665, 0.003665, 0.003665, 0.0743, 0.003665, 0.0743, 0.6558, 0.003665, 0.6558, 0.0743, 0.003665, 0.1703, 0.003665, 0.1703, 0.6558, 0.0743, 0.6558, 0.1703, 0.003665, 0.2567, 0.003665, 0.2567, 0.6558, 0.1703, 0.6558, 0.2567, 0.003665, 0.3369, 0.003665, 0.3369, 0.6558, 0.2567, 0.6558, 0.8818, 0.6558, 0.8674, 0.6558, 0.8674, 0.003665, 0.8818, 0.003665, 0.8674, 0.6558, 0.7697, 0.6558, 0.7697, 0.003665, 0.8674, 0.003665, 0.643, 0.6558, 0.5711, 0.6558, 0.5711, 0.003665, 0.643, 0.003665, 0.5711, 0.6558, 0.4936, 0.6558, 0.4936, 0.003665, 0.5711, 0.003665, 0.4936, 0.6558, 0.4075, 0.6558, 0.4075, 0.003665, 0.4936, 0.003665, 0.4075, 0.6558, 0.3442, 0.6558, 0.3442, 0.003665, 0.4075, 0.003665, 0.7624, 0.6558, 0.6647, 0.6558, 0.6647, 0.003665, 0.7624, 0.003665])
me_mesh_007.materials.append(mat_material)
me_mesh_007.update()
me_mesh_007.normals_split_custom_set([tuple(v) for v in zip(*[iter([-1.0, 5.659e-08, 0.0, -1.0, 5.659e-08, 0.0, -1.0, 5.659e-08, 0.0, -1.0, 5.659e-08, 0.0, -1.0, 5.659e-08, 0.0, -1.0, 5.659e-08, 0.0, -1.0, 5.659e-08, 0.0, -1.0, 5.659e-08, 0.0, -1.0, 5.659e-08, 0.0, -1.0, 5.659e-08, 0.0, -1.0, 5.659e-08, 0.0, -1.0, 5.659e-08, 0.0, 1.0, -5.659e-08, 0.0, 1.0, -5.659e-08, 0.0, 1.0, -5.659e-08, 0.0, 1.0, -5.659e-08, 0.0, 1.0, -5.659e-08, 0.0, 1.0, -5.659e-08, 0.0, 1.0, -5.659e-08, 0.0, 1.0, -5.659e-08, 0.0, 1.0, -5.659e-08, 0.0, 1.0, -5.659e-08, 0.0, 1.0, -5.659e-08, 0.0, 1.0, -5.659e-08, 0.0, 2.927e-07, -0.152, 0.9884, 2.9e-07, -0.1502, 0.9887, 2.9e-07, -0.1502, 0.9887, 2.927e-07, -0.152, 0.9884, -1.944e-06, 1.0, 4.301e-07, -1.944e-06, 1.0, 4.05e-07, -1.944e-06, 1.0, 4.05e-07, -1.944e-06, 1.0, 4.301e-07, -1.944e-06, 1.0, 4.05e-07, -1.944e-06, 1.0, -2.086e-08, -1.944e-06, 1.0, -2.086e-08, -1.944e-06, 1.0, 4.05e-07, -1.944e-06, 1.0, -2.086e-08, -1.944e-06, 1.0, -4.004e-07, -1.944e-06, 1.0, -4.004e-07, -1.944e-06, 1.0, -2.086e-08, -1.944e-06, 1.0, -4.004e-07, -1.944e-06, 1.0, -3.791e-07, -1.944e-06, 1.0, -3.791e-07, -1.944e-06, 1.0, -4.004e-07, 2.9e-07, -0.1502, -0.9887, 2.927e-07, -0.152, -0.9884, 2.927e-07, -0.152, -0.9884, 2.9e-07, -0.1502, -0.9887, 2.927e-07, -0.152, -0.9884, 2.954e-07, -0.1538, -0.9881, 2.954e-07, -0.1538, -0.9881, 2.927e-07, -0.152, -0.9884, 1.944e-06, -1.0, -2.537e-07, 1.944e-06, -1.0, -3.619e-07, 1.944e-06, -1.0, -3.619e-07, 1.944e-06, -1.0, -2.537e-07, 1.944e-06, -1.0, -3.619e-07, 1.944e-06, -1.0, -2.326e-08, 1.944e-06, -1.0, -2.326e-08, 1.944e-06, -1.0, -3.619e-07, 1.944e-06, -1.0, -2.326e-08, 1.944e-06, -1.0, 3.557e-07, 1.944e-06, -1.0, 3.557e-07, 1.944e-06, -1.0, -2.326e-08, 1.944e-06, -1.0, 3.557e-07, 1.944e-06, -1.0, 2.878e-07, 1.944e-06, -1.0, 2.878e-07, 1.944e-06, -1.0, 3.557e-07, 2.954e-07, -0.1538, 0.9881, 2.927e-07, -0.152, 0.9884, 2.927e-07, -0.152, 0.9884, 2.954e-07, -0.1538, 0.9881])] * 3)])
me_mesh_001 = bpy.data.meshes.new('Mesh.001')
me_mesh_001.from_pydata([(3.776, -0.02248, 0.1494), (3.776, -0.02248, 0.4328), (3.776, -0.001526, 0.4328), (3.776, -0.00152, 0.1494), (3.775, -0.02194, -0.2756), (3.775, -0.000981, -0.2756), (3.774, -0.02249, -0.418), (3.774, -0.001532, -0.418), (3.774, -0.02245, -0.8453), (3.774, -0.001492, -0.8453), (3.774, -0.02244, -0.9881), (3.774, -0.001481, -0.9881), (-6.263, -0.02248, 0.4444), (-6.263, -0.02248, 0.1655), (-6.263, -0.001526, 0.4444), (-6.263, -0.00152, 0.1655), (-6.264, -0.02194, -0.2545), (-6.264, -0.000981, -0.2545), (-6.265, -0.02249, -0.4009), (-6.265, -0.001532, -0.4009), (-6.265, -0.02245, -0.8397), (-6.265, -0.001492, -0.8397), (-6.265, -0.02244, -0.9891), (-6.265, -0.001481, -0.9891)], [], [(13, 12, 14, 15), (16, 13, 15, 17), (18, 16, 17, 19), (20, 18, 19, 21), (22, 20, 21, 23), (0, 3, 2, 1), (4, 5, 3, 0), (6, 7, 5, 4), (8, 9, 7, 6), (10, 11, 9, 8), (0, 1, 12, 13), (1, 2, 14, 12), (2, 3, 15, 14), (4, 0, 13, 16), (3, 5, 17, 15), (6, 4, 16, 18), (5, 7, 19, 17), (8, 6, 18, 20), (7, 9, 21, 19), (10, 8, 20, 22), (9, 11, 23, 21), (11, 10, 22, 23)])
me_mesh_001.polygons.foreach_set('use_smooth', [True] * 22)
_k = set([(0, 1), (0, 4), (1, 2), (1, 12), (2, 3), (2, 14), (3, 5), (4, 6), (5, 7), (6, 8), (7, 9), (8, 10), (9, 11), (10, 11), (10, 22), (11, 23), (12, 13), (12, 14), (13, 16), (14, 15), (15, 17), (16, 18), (17, 19), (18, 20), (19, 21), (20, 22), (21, 23), (22, 23)])
me_mesh_001.attributes.new('sharp_edge', 'BOOLEAN', 'EDGE').data.foreach_set('value', [ (min(e.vertices), max(e.vertices)) in _k for e in me_mesh_001.edges])
_uv = me_mesh_001.uv_layers.new(name='map1')
_uv.uv.foreach_set('vector', [0.3045, 0.02944, 0.3045, 0.001758, 0.3066, 0.001758, 0.3066, 0.02944, 0.3046, 0.07112, 0.3045, 0.02944, 0.3066, 0.02944, 0.3067, 0.07112, 0.3045, 0.08566, 0.3046, 0.07112, 0.3067, 0.07112, 0.3066, 0.08566, 0.3045, 0.1292, 0.3045, 0.08566, 0.3066, 0.08566, 0.3066, 0.1292, 0.3045, 0.144, 0.3045, 0.1292, 0.3066, 0.1292, 0.3066, 0.144, 0.3067, 0.1757, 0.3046, 0.1757, 0.3046, 0.1476, 0.3067, 0.1476, 0.3066, 0.2179, 0.3045, 0.2179, 0.3046, 0.1757, 0.3067, 0.1757, 0.3067, 0.232, 0.3046, 0.232, 0.3045, 0.2179, 0.3066, 0.2179, 0.3067, 0.2744, 0.3046, 0.2744, 0.3046, 0.232, 0.3067, 0.232, 0.3067, 0.2886, 0.3046, 0.2886, 0.3046, 0.2744, 0.3067, 0.2744, 0.1757, 0.9982, 0.1476, 0.9982, 0.1476, 0.001811, 0.1752, 0.001811, 0.301, 0.9982, 0.2989, 0.9982, 0.2989, 0.001758, 0.301, 0.001758, 0.144, 0.9982, 0.1159, 0.9982, 0.1164, 0.001811, 0.144, 0.001811, 0.2179, 0.9982, 0.1757, 0.9982, 0.1752, 0.001811, 0.2169, 0.001775, 0.1159, 0.9982, 0.07373, 0.9982, 0.07467, 0.001775, 0.1164, 0.001811, 0.232, 0.9982, 0.2179, 0.9982, 0.2169, 0.001775, 0.2315, 0.00176, 0.07373, 0.9982, 0.0596, 0.9982, 0.06014, 0.00176, 0.07467, 0.001775, 0.2744, 0.9982, 0.232, 0.9982, 0.2315, 0.00176, 0.275, 0.001758, 0.0596, 0.9982, 0.01718, 0.9982, 0.01658, 0.001758, 0.06014, 0.00176, 0.2886, 0.9982, 0.2744, 0.9982, 0.275, 0.001758, 0.2898, 0.001776, 0.01718, 0.9982, 0.003008, 0.9982, 0.001758, 0.001776, 0.01658, 0.001758, 0.2954, 0.9982, 0.2934, 0.9982, 0.2934, 0.001758, 0.2954, 0.001758])
_uv.active_render = True
_uv = me_mesh_001.uv_layers.new(name='PaintSystemUVMap')
_uv.uv.foreach_set('vector', [0.362, 0.258, 0.438, 0.258, 0.438, 0.242, 0.362, 0.242, 0.322, 0.398, 0.478, 0.398, 0.478, 0.382, 0.322, 0.382, 0.398, 0.298, 0.398, 0.262, 0.382, 0.262, 0.382, 0.298, 0.338, 0.378, 0.338, 0.222, 0.322, 0.222, 0.322, 0.378, 0.378, 0.298, 0.378, 0.262, 0.362, 0.262, 0.362, 0.298, 0.438, 0.238, 0.438, 0.222, 0.362, 0.222, 0.362, 0.238, 0.478, 0.218, 0.478, 0.202, 0.322, 0.202, 0.322, 0.218, 0.398, 0.302, 0.382, 0.302, 0.382, 0.338, 0.398, 0.338, 0.358, 0.222, 0.342, 0.222, 0.342, 0.378, 0.358, 0.378, 0.378, 0.302, 0.362, 0.302, 0.362, 0.338, 0.378, 0.338, 0.638, 0.878, 0.638, 0.802, 0.002004, 0.802, 0.002004, 0.878, 0.918, 0.202, 0.902, 0.202, 0.902, 0.838, 0.918, 0.838, 0.638, 0.958, 0.638, 0.882, 0.002004, 0.882, 0.002004, 0.958, 0.158, 0.002004, 0.002004, 0.002004, 0.002004, 0.638, 0.158, 0.638, 0.958, 0.158, 0.958, 0.002004, 0.322, 0.002004, 0.322, 0.158, 0.958, 0.202, 0.922, 0.202, 0.922, 0.838, 0.958, 0.838, 0.638, 0.998, 0.638, 0.962, 0.002004, 0.962, 0.002004, 0.998, 0.318, 0.002004, 0.162, 0.002004, 0.162, 0.638, 0.318, 0.638, 0.638, 0.798, 0.638, 0.642, 0.002004, 0.642, 0.002004, 0.798, 0.998, 0.002004, 0.962, 0.002004, 0.962, 0.638, 0.998, 0.638, 0.958, 0.198, 0.958, 0.162, 0.322, 0.162, 0.322, 0.198, 0.898, 0.202, 0.882, 0.202, 0.882, 0.838, 0.898, 0.838])
me_mesh_001.materials.append(mat_material_001)
me_mesh_001.update()
me_mesh_001.normals_split_custom_set([tuple(v) for v in zip(*[iter([-1.0, 0.0, 0.001601, -1.0, 0.0, 0.001162, -1.0, 0.0, 0.001162, -1.0, 0.0, 0.001601, -1.0, 0.0, 0.002101, -1.0, 0.0, 0.001601, -1.0, 0.0, 0.001601, -1.0, 0.0, 0.002101, -1.0, 0.0, 0.001685, -1.0, 0.0, 0.002101, -1.0, 0.0, 0.002101, -1.0, 0.0, 0.001686, -1.0, 0.0, 0.0005723, -1.0, 0.0, 0.001685, -1.0, 0.0, 0.001686, -1.0, 0.0, 0.0005722, -1.0, 0.0, -6.385e-05, -1.0, 0.0, 0.0005723, -1.0, 0.0, 0.0005722, -1.0, 0.0, -6.385e-05, 1.0, 0.0, -0.001598, 1.0, 0.0, -0.001598, 1.0, 0.0, -0.001161, 1.0, 0.0, -0.001161, 1.0, 0.0, -0.00211, 1.0, 0.0, -0.00211, 1.0, 0.0, -0.001598, 1.0, 0.0, -0.001598, 1.0, 0.0, -0.001698, 1.0, 0.0, -0.001699, 1.0, 0.0, -0.00211, 1.0, 0.0, -0.00211, 1.0, 0.0, -0.0005591, 1.0, 0.0, -0.000559, 1.0, 0.0, -0.001699, 1.0, 0.0, -0.001698, 1.0, 0.0, 9.349e-05, 1.0, 0.0, 9.349e-05, 1.0, 0.0, -0.000559, 1.0, 0.0, -0.0005591, -1.903e-06, -1.0, -0.0009842, -2.984e-08, -1.0, -2.163e-05, -2.984e-08, -1.0, -2.163e-05, -1.882e-06, -1.0, -0.0009842, 0.001161, 0.0, 1.0, 0.001161, 0.0, 1.0, 0.001161, 0.0, 1.0, 0.001161, 0.0, 1.0, 2.984e-08, 1.0, 2.163e-05, 1.693e-06, 1.0, 0.000984, 1.587e-06, 1.0, 0.000984, 2.984e-08, 1.0, 2.163e-05, -1.822e-07, -1.0, -2.357e-05, -1.903e-06, -1.0, -0.0009842, -1.882e-06, -1.0, -0.0009842, -3.467e-07, -1.0, -2.361e-05, 1.693e-06, 1.0, 0.000984, 3.821e-07, 1.0, 2.639e-05, 1.938e-07, 1.0, 2.638e-05, 1.587e-06, 1.0, 0.000984, 1.896e-06, -1.0, 0.0009495, -1.822e-07, -1.0, -2.357e-05, -3.467e-07, -1.0, -2.361e-05, 2.478e-06, -1.0, 0.0009495, 3.821e-07, 1.0, 2.639e-05, -1.907e-06, 1.0, -0.000951, -1.611e-06, 1.0, -0.000951, 1.938e-07, 1.0, 2.638e-05, -6.079e-08, -1.0, -8.398e-05, 1.896e-06, -1.0, 0.0009495, 2.478e-06, -1.0, 0.0009495, -6.079e-08, -1.0, -8.398e-05, -1.907e-06, 1.0, -0.000951, 6.079e-08, 1.0, 8.398e-05, 6.079e-08, 1.0, 8.398e-05, -1.611e-06, 1.0, -0.000951, -1.767e-08, -1.0, -7.589e-05, -6.079e-08, -1.0, -8.398e-05, -6.079e-08, -1.0, -8.398e-05, -1.767e-08, -1.0, -7.589e-05, 6.079e-08, 1.0, 8.398e-05, 1.767e-08, 1.0, 7.589e-05, 1.767e-08, 1.0, 7.589e-05, 6.079e-08, 1.0, 8.398e-05, 9.35e-05, 0.0, -1.0, 9.35e-05, 0.0, -1.0, 9.35e-05, 0.0, -1.0, 9.35e-05, 0.0, -1.0])] * 3)])
me_mesh_002 = bpy.data.meshes.new('Mesh.002')
me_mesh_002.from_pydata([(3.409, 0.5174, 2.551), (3.409, 0.7383, 2.584), (3.409, 0.7383, 1.489), (3.409, 0.7383, 0.0), (3.409, 0.7383, -1.341), (3.409, 0.7383, -2.584), (3.409, 0.5174, -2.551), (3.409, -0.9802, -2.318), (3.409, -0.9802, -1.203), (3.409, -0.9802, 0.0), (3.409, -0.9802, 1.335), (3.409, -0.9802, 2.318), (-6.708, 0.7383, 2.584), (-6.708, 0.5174, 2.551), (-6.708, 0.7383, 1.489), (-6.708, 0.7383, 0.0), (-6.708, 0.7383, -1.341), (-6.708, 0.7383, -2.584), (-6.708, 0.5174, -2.551), (-6.708, -0.9802, -2.318), (-6.708, -0.9802, -1.203), (-6.708, -0.9802, 0.0), (-6.708, -0.9802, 1.335), (-6.708, -0.9802, 2.318)], [], [(13, 12, 14, 15, 16, 17, 18, 19, 20, 21, 22, 23), (0, 11, 10, 9, 8, 7, 6, 5, 4, 3, 2, 1), (0, 1, 12, 13), (1, 2, 14, 12), (2, 3, 15, 14), (3, 4, 16, 15), (4, 5, 17, 16), (5, 6, 18, 17), (6, 7, 19, 18), (7, 8, 20, 19), (8, 9, 21, 20), (9, 10, 22, 21), (10, 11, 23, 22), (11, 0, 13, 23)])
me_mesh_002.polygons.foreach_set('use_smooth', [True] * 14)
_k = set([(0, 1), (0, 11), (1, 2), (1, 12), (2, 3), (3, 4), (4, 5), (5, 6), (5, 17), (6, 7), (7, 8), (7, 19), (8, 9), (9, 10), (10, 11), (11, 23), (12, 13), (12, 14), (13, 23), (14, 15), (15, 16), (16, 17), (17, 18), (18, 19), (19, 20), (20, 21), (21, 22), (22, 23)])
me_mesh_002.attributes.new('sharp_edge', 'BOOLEAN', 'EDGE').data.foreach_set('value', [ (min(e.vertices), max(e.vertices)) in _k for e in me_mesh_002.edges])
_uv = me_mesh_002.uv_layers.new(name='map1')
_uv.uv.foreach_set('vector', [0.1002, 0.6653, 0.1144, 0.6631, 0.1144, 0.7338, 0.1144, 0.8297, 0.1144, 0.9162, 0.1144, 0.9963, 0.1002, 0.9942, 0.003665, 0.9791, 0.003665, 0.9073, 0.003665, 0.8297, 0.003665, 0.7437, 0.003665, 0.6803, 0.136, 0.6653, 0.2325, 0.6803, 0.2325, 0.7437, 0.2325, 0.8297, 0.2325, 0.9073, 0.2325, 0.9791, 0.136, 0.9942, 0.1218, 0.9963, 0.1218, 0.9162, 0.1218, 0.8297, 0.1218, 0.7338, 0.1218, 0.6631, 0.6647, 0.6558, 0.6503, 0.6558, 0.6503, 0.003665, 0.6647, 0.003665, 0.003665, 0.003665, 0.0743, 0.003665, 0.0743, 0.6558, 0.003665, 0.6558, 0.0743, 0.003665, 0.1703, 0.003665, 0.1703, 0.6558, 0.0743, 0.6558, 0.1703, 0.003665, 0.2567, 0.003665, 0.2567, 0.6558, 0.1703, 0.6558, 0.2567, 0.003665, 0.3369, 0.003665, 0.3369, 0.6558, 0.2567, 0.6558, 0.8818, 0.6558, 0.8674, 0.6558, 0.8674, 0.003665, 0.8818, 0.003665, 0.8674, 0.6558, 0.7697, 0.6558, 0.7697, 0.003665, 0.8674, 0.003665, 0.643, 0.6558, 0.5711, 0.6558, 0.5711, 0.003665, 0.643, 0.003665, 0.5711, 0.6558, 0.4936, 0.6558, 0.4936, 0.003665, 0.5711, 0.003665, 0.4936, 0.6558, 0.4075, 0.6558, 0.4075, 0.003665, 0.4936, 0.003665, 0.4075, 0.6558, 0.3442, 0.6558, 0.3442, 0.003665, 0.4075, 0.003665, 0.7624, 0.6558, 0.6647, 0.6558, 0.6647, 0.003665, 0.7624, 0.003665])
_uv.active_render = True
_uv = me_mesh_002.uv_layers.new(name='PaintSystemUVMap')
_uv.uv.foreach_set('vector', [0.1002, 0.6653, 0.1144, 0.6631, 0.1144, 0.7338, 0.1144, 0.8297, 0.1144, 0.9162, 0.1144, 0.9963, 0.1002, 0.9942, 0.003665, 0.9791, 0.003665, 0.9073, 0.003665, 0.8297, 0.003665, 0.7437, 0.003665, 0.6803, 0.136, 0.6653, 0.2325, 0.6803, 0.2325, 0.7437, 0.2325, 0.8297, 0.2325, 0.9073, 0.2325, 0.9791, 0.136, 0.9942, 0.1218, 0.9963, 0.1218, 0.9162, 0.1218, 0.8297, 0.1218, 0.7338, 0.1218, 0.6631, 0.6647, 0.6558, 0.6503, 0.6558, 0.6503, 0.003665, 0.6647, 0.003665, 0.003665, 0.003665, 0.0743, 0.003665, 0.0743, 0.6558, 0.003665, 0.6558, 0.0743, 0.003665, 0.1703, 0.003665, 0.1703, 0.6558, 0.0743, 0.6558, 0.1703, 0.003665, 0.2567, 0.003665, 0.2567, 0.6558, 0.1703, 0.6558, 0.2567, 0.003665, 0.3369, 0.003665, 0.3369, 0.6558, 0.2567, 0.6558, 0.8818, 0.6558, 0.8674, 0.6558, 0.8674, 0.003665, 0.8818, 0.003665, 0.8674, 0.6558, 0.7697, 0.6558, 0.7697, 0.003665, 0.8674, 0.003665, 0.643, 0.6558, 0.5711, 0.6558, 0.5711, 0.003665, 0.643, 0.003665, 0.5711, 0.6558, 0.4936, 0.6558, 0.4936, 0.003665, 0.5711, 0.003665, 0.4936, 0.6558, 0.4075, 0.6558, 0.4075, 0.003665, 0.4936, 0.003665, 0.4075, 0.6558, 0.3442, 0.6558, 0.3442, 0.003665, 0.4075, 0.003665, 0.7624, 0.6558, 0.6647, 0.6558, 0.6647, 0.003665, 0.7624, 0.003665])
me_mesh_002.materials.append(mat_material)
me_mesh_002.update()
me_mesh_002.normals_split_custom_set([tuple(v) for v in zip(*[iter([-1.0, 5.659e-08, 0.0, -1.0, 5.659e-08, 0.0, -1.0, 5.659e-08, 0.0, -1.0, 5.659e-08, 0.0, -1.0, 5.659e-08, 0.0, -1.0, 5.659e-08, 0.0, -1.0, 5.659e-08, 0.0, -1.0, 5.659e-08, 0.0, -1.0, 5.659e-08, 0.0, -1.0, 5.659e-08, 0.0, -1.0, 5.659e-08, 0.0, -1.0, 5.659e-08, 0.0, 1.0, -5.659e-08, 0.0, 1.0, -5.659e-08, 0.0, 1.0, -5.659e-08, 0.0, 1.0, -5.659e-08, 0.0, 1.0, -5.659e-08, 0.0, 1.0, -5.659e-08, 0.0, 1.0, -5.659e-08, 0.0, 1.0, -5.659e-08, 0.0, 1.0, -5.659e-08, 0.0, 1.0, -5.659e-08, 0.0, 1.0, -5.659e-08, 0.0, 1.0, -5.659e-08, 0.0, 2.927e-07, -0.152, 0.9884, 2.9e-07, -0.1502, 0.9887, 2.9e-07, -0.1502, 0.9887, 2.927e-07, -0.152, 0.9884, -1.944e-06, 1.0, 4.301e-07, -1.944e-06, 1.0, 4.05e-07, -1.944e-06, 1.0, 4.05e-07, -1.944e-06, 1.0, 4.301e-07, -1.944e-06, 1.0, 4.05e-07, -1.944e-06, 1.0, -2.086e-08, -1.944e-06, 1.0, -2.086e-08, -1.944e-06, 1.0, 4.05e-07, -1.944e-06, 1.0, -2.086e-08, -1.944e-06, 1.0, -4.004e-07, -1.944e-06, 1.0, -4.004e-07, -1.944e-06, 1.0, -2.086e-08, -1.944e-06, 1.0, -4.004e-07, -1.944e-06, 1.0, -3.791e-07, -1.944e-06, 1.0, -3.791e-07, -1.944e-06, 1.0, -4.004e-07, 2.9e-07, -0.1502, -0.9887, 2.927e-07, -0.152, -0.9884, 2.927e-07, -0.152, -0.9884, 2.9e-07, -0.1502, -0.9887, 2.927e-07, -0.152, -0.9884, 2.954e-07, -0.1538, -0.9881, 2.954e-07, -0.1538, -0.9881, 2.927e-07, -0.152, -0.9884, 1.944e-06, -1.0, -2.537e-07, 1.944e-06, -1.0, -3.619e-07, 1.944e-06, -1.0, -3.619e-07, 1.944e-06, -1.0, -2.537e-07, 1.944e-06, -1.0, -3.619e-07, 1.944e-06, -1.0, -2.326e-08, 1.944e-06, -1.0, -2.326e-08, 1.944e-06, -1.0, -3.619e-07, 1.944e-06, -1.0, -2.326e-08, 1.944e-06, -1.0, 3.557e-07, 1.944e-06, -1.0, 3.557e-07, 1.944e-06, -1.0, -2.326e-08, 1.944e-06, -1.0, 3.557e-07, 1.944e-06, -1.0, 2.878e-07, 1.944e-06, -1.0, 2.878e-07, 1.944e-06, -1.0, 3.557e-07, 2.954e-07, -0.1538, 0.9881, 2.927e-07, -0.152, 0.9884, 2.927e-07, -0.152, 0.9884, 2.954e-07, -0.1538, 0.9881])] * 3)])
me_mesh_003 = bpy.data.meshes.new('Mesh.003')
me_mesh_003.from_pydata([(3.776, -0.02248, 0.1494), (3.776, -0.02248, 0.4328), (3.776, -0.001526, 0.4328), (3.776, -0.00152, 0.1494), (3.775, -0.02194, -0.2756), (3.775, -0.000981, -0.2756), (3.774, -0.02249, -0.418), (3.774, -0.001532, -0.418), (3.774, -0.02245, -0.8453), (3.774, -0.001492, -0.8453), (3.774, -0.02244, -0.9881), (3.774, -0.001481, -0.9881), (-6.263, -0.02248, 0.4444), (-6.263, -0.02248, 0.1655), (-6.263, -0.001526, 0.4444), (-6.263, -0.00152, 0.1655), (-6.264, -0.02194, -0.2545), (-6.264, -0.000981, -0.2545), (-6.265, -0.02249, -0.4009), (-6.265, -0.001532, -0.4009), (-6.265, -0.02245, -0.8397), (-6.265, -0.001492, -0.8397), (-6.265, -0.02244, -0.9891), (-6.265, -0.001481, -0.9891)], [], [(13, 12, 14, 15), (16, 13, 15, 17), (18, 16, 17, 19), (20, 18, 19, 21), (22, 20, 21, 23), (0, 3, 2, 1), (4, 5, 3, 0), (6, 7, 5, 4), (8, 9, 7, 6), (10, 11, 9, 8), (0, 1, 12, 13), (1, 2, 14, 12), (2, 3, 15, 14), (4, 0, 13, 16), (3, 5, 17, 15), (6, 4, 16, 18), (5, 7, 19, 17), (8, 6, 18, 20), (7, 9, 21, 19), (10, 8, 20, 22), (9, 11, 23, 21), (11, 10, 22, 23)])
me_mesh_003.polygons.foreach_set('use_smooth', [True] * 22)
_k = set([(0, 1), (0, 4), (1, 2), (1, 12), (2, 3), (2, 14), (3, 5), (4, 6), (5, 7), (6, 8), (7, 9), (8, 10), (9, 11), (10, 11), (10, 22), (11, 23), (12, 13), (12, 14), (13, 16), (14, 15), (15, 17), (16, 18), (17, 19), (18, 20), (19, 21), (20, 22), (21, 23), (22, 23)])
me_mesh_003.attributes.new('sharp_edge', 'BOOLEAN', 'EDGE').data.foreach_set('value', [ (min(e.vertices), max(e.vertices)) in _k for e in me_mesh_003.edges])
_uv = me_mesh_003.uv_layers.new(name='map1')
_uv.uv.foreach_set('vector', [0.3045, 0.02944, 0.3045, 0.001758, 0.3066, 0.001758, 0.3066, 0.02944, 0.3046, 0.07112, 0.3045, 0.02944, 0.3066, 0.02944, 0.3067, 0.07112, 0.3045, 0.08566, 0.3046, 0.07112, 0.3067, 0.07112, 0.3066, 0.08566, 0.3045, 0.1292, 0.3045, 0.08566, 0.3066, 0.08566, 0.3066, 0.1292, 0.3045, 0.144, 0.3045, 0.1292, 0.3066, 0.1292, 0.3066, 0.144, 0.3067, 0.1757, 0.3046, 0.1757, 0.3046, 0.1476, 0.3067, 0.1476, 0.3066, 0.2179, 0.3045, 0.2179, 0.3046, 0.1757, 0.3067, 0.1757, 0.3067, 0.232, 0.3046, 0.232, 0.3045, 0.2179, 0.3066, 0.2179, 0.3067, 0.2744, 0.3046, 0.2744, 0.3046, 0.232, 0.3067, 0.232, 0.3067, 0.2886, 0.3046, 0.2886, 0.3046, 0.2744, 0.3067, 0.2744, 0.1757, 0.9982, 0.1476, 0.9982, 0.1476, 0.001811, 0.1752, 0.001811, 0.301, 0.9982, 0.2989, 0.9982, 0.2989, 0.001758, 0.301, 0.001758, 0.144, 0.9982, 0.1159, 0.9982, 0.1164, 0.001811, 0.144, 0.001811, 0.2179, 0.9982, 0.1757, 0.9982, 0.1752, 0.001811, 0.2169, 0.001775, 0.1159, 0.9982, 0.07373, 0.9982, 0.07467, 0.001775, 0.1164, 0.001811, 0.232, 0.9982, 0.2179, 0.9982, 0.2169, 0.001775, 0.2315, 0.00176, 0.07373, 0.9982, 0.0596, 0.9982, 0.06014, 0.00176, 0.07467, 0.001775, 0.2744, 0.9982, 0.232, 0.9982, 0.2315, 0.00176, 0.275, 0.001758, 0.0596, 0.9982, 0.01718, 0.9982, 0.01658, 0.001758, 0.06014, 0.00176, 0.2886, 0.9982, 0.2744, 0.9982, 0.275, 0.001758, 0.2898, 0.001776, 0.01718, 0.9982, 0.003008, 0.9982, 0.001758, 0.001776, 0.01658, 0.001758, 0.2954, 0.9982, 0.2934, 0.9982, 0.2934, 0.001758, 0.2954, 0.001758])
_uv.active_render = True
_uv = me_mesh_003.uv_layers.new(name='PaintSystemUVMap')
_uv.uv.foreach_set('vector', [0.362, 0.258, 0.438, 0.258, 0.438, 0.242, 0.362, 0.242, 0.322, 0.398, 0.478, 0.398, 0.478, 0.382, 0.322, 0.382, 0.398, 0.298, 0.398, 0.262, 0.382, 0.262, 0.382, 0.298, 0.338, 0.378, 0.338, 0.222, 0.322, 0.222, 0.322, 0.378, 0.378, 0.298, 0.378, 0.262, 0.362, 0.262, 0.362, 0.298, 0.438, 0.238, 0.438, 0.222, 0.362, 0.222, 0.362, 0.238, 0.478, 0.218, 0.478, 0.202, 0.322, 0.202, 0.322, 0.218, 0.398, 0.302, 0.382, 0.302, 0.382, 0.338, 0.398, 0.338, 0.358, 0.222, 0.342, 0.222, 0.342, 0.378, 0.358, 0.378, 0.378, 0.302, 0.362, 0.302, 0.362, 0.338, 0.378, 0.338, 0.638, 0.878, 0.638, 0.802, 0.002004, 0.802, 0.002004, 0.878, 0.918, 0.202, 0.902, 0.202, 0.902, 0.838, 0.918, 0.838, 0.638, 0.958, 0.638, 0.882, 0.002004, 0.882, 0.002004, 0.958, 0.158, 0.002004, 0.002004, 0.002004, 0.002004, 0.638, 0.158, 0.638, 0.958, 0.158, 0.958, 0.002004, 0.322, 0.002004, 0.322, 0.158, 0.958, 0.202, 0.922, 0.202, 0.922, 0.838, 0.958, 0.838, 0.638, 0.998, 0.638, 0.962, 0.002004, 0.962, 0.002004, 0.998, 0.318, 0.002004, 0.162, 0.002004, 0.162, 0.638, 0.318, 0.638, 0.638, 0.798, 0.638, 0.642, 0.002004, 0.642, 0.002004, 0.798, 0.998, 0.002004, 0.962, 0.002004, 0.962, 0.638, 0.998, 0.638, 0.958, 0.198, 0.958, 0.162, 0.322, 0.162, 0.322, 0.198, 0.898, 0.202, 0.882, 0.202, 0.882, 0.838, 0.898, 0.838])
me_mesh_003.materials.append(mat_material_001)
me_mesh_003.update()
me_mesh_003.normals_split_custom_set([tuple(v) for v in zip(*[iter([-1.0, 0.0, 0.001601, -1.0, 0.0, 0.001162, -1.0, 0.0, 0.001162, -1.0, 0.0, 0.001601, -1.0, 0.0, 0.002101, -1.0, 0.0, 0.001601, -1.0, 0.0, 0.001601, -1.0, 0.0, 0.002101, -1.0, 0.0, 0.001685, -1.0, 0.0, 0.002101, -1.0, 0.0, 0.002101, -1.0, 0.0, 0.001686, -1.0, 0.0, 0.0005723, -1.0, 0.0, 0.001685, -1.0, 0.0, 0.001686, -1.0, 0.0, 0.0005722, -1.0, 0.0, -6.385e-05, -1.0, 0.0, 0.0005723, -1.0, 0.0, 0.0005722, -1.0, 0.0, -6.385e-05, 1.0, 0.0, -0.001598, 1.0, 0.0, -0.001598, 1.0, 0.0, -0.001161, 1.0, 0.0, -0.001161, 1.0, 0.0, -0.00211, 1.0, 0.0, -0.00211, 1.0, 0.0, -0.001598, 1.0, 0.0, -0.001598, 1.0, 0.0, -0.001698, 1.0, 0.0, -0.001699, 1.0, 0.0, -0.00211, 1.0, 0.0, -0.00211, 1.0, 0.0, -0.0005591, 1.0, 0.0, -0.000559, 1.0, 0.0, -0.001699, 1.0, 0.0, -0.001698, 1.0, 0.0, 9.349e-05, 1.0, 0.0, 9.349e-05, 1.0, 0.0, -0.000559, 1.0, 0.0, -0.0005591, -1.903e-06, -1.0, -0.0009842, -2.984e-08, -1.0, -2.163e-05, -2.984e-08, -1.0, -2.163e-05, -1.882e-06, -1.0, -0.0009842, 0.001161, 0.0, 1.0, 0.001161, 0.0, 1.0, 0.001161, 0.0, 1.0, 0.001161, 0.0, 1.0, 2.984e-08, 1.0, 2.163e-05, 1.693e-06, 1.0, 0.000984, 1.587e-06, 1.0, 0.000984, 2.984e-08, 1.0, 2.163e-05, -1.822e-07, -1.0, -2.357e-05, -1.903e-06, -1.0, -0.0009842, -1.882e-06, -1.0, -0.0009842, -3.467e-07, -1.0, -2.361e-05, 1.693e-06, 1.0, 0.000984, 3.821e-07, 1.0, 2.639e-05, 1.938e-07, 1.0, 2.638e-05, 1.587e-06, 1.0, 0.000984, 1.896e-06, -1.0, 0.0009495, -1.822e-07, -1.0, -2.357e-05, -3.467e-07, -1.0, -2.361e-05, 2.478e-06, -1.0, 0.0009495, 3.821e-07, 1.0, 2.639e-05, -1.907e-06, 1.0, -0.000951, -1.611e-06, 1.0, -0.000951, 1.938e-07, 1.0, 2.638e-05, -6.079e-08, -1.0, -8.398e-05, 1.896e-06, -1.0, 0.0009495, 2.478e-06, -1.0, 0.0009495, -6.079e-08, -1.0, -8.398e-05, -1.907e-06, 1.0, -0.000951, 6.079e-08, 1.0, 8.398e-05, 6.079e-08, 1.0, 8.398e-05, -1.611e-06, 1.0, -0.000951, -1.767e-08, -1.0, -7.589e-05, -6.079e-08, -1.0, -8.398e-05, -6.079e-08, -1.0, -8.398e-05, -1.767e-08, -1.0, -7.589e-05, 6.079e-08, 1.0, 8.398e-05, 1.767e-08, 1.0, 7.589e-05, 1.767e-08, 1.0, 7.589e-05, 6.079e-08, 1.0, 8.398e-05, 9.35e-05, 0.0, -1.0, 9.35e-05, 0.0, -1.0, 9.35e-05, 0.0, -1.0, 9.35e-05, 0.0, -1.0])] * 3)])
me_mesh_004 = bpy.data.meshes.new('Mesh.004')
me_mesh_004.from_pydata([(3.409, 0.5174, 2.551), (3.409, 0.7383, 2.584), (3.409, 0.7383, 1.489), (3.409, 0.7383, 0.0), (3.409, 0.7383, -1.341), (3.409, 0.7383, -2.584), (3.409, 0.5174, -2.551), (3.409, -0.9802, -2.318), (3.409, -0.9802, -1.203), (3.409, -0.9802, 0.0), (3.409, -0.9802, 1.335), (3.409, -0.9802, 2.318), (-6.708, 0.7383, 2.584), (-6.708, 0.5174, 2.551), (-6.708, 0.7383, 1.489), (-6.708, 0.7383, 0.0), (-6.708, 0.7383, -1.341), (-6.708, 0.7383, -2.584), (-6.708, 0.5174, -2.551), (-6.708, -0.9802, -2.318), (-6.708, -0.9802, -1.203), (-6.708, -0.9802, 0.0), (-6.708, -0.9802, 1.335), (-6.708, -0.9802, 2.318)], [], [(13, 12, 14, 15, 16, 17, 18, 19, 20, 21, 22, 23), (0, 11, 10, 9, 8, 7, 6, 5, 4, 3, 2, 1), (0, 1, 12, 13), (1, 2, 14, 12), (2, 3, 15, 14), (3, 4, 16, 15), (4, 5, 17, 16), (5, 6, 18, 17), (6, 7, 19, 18), (7, 8, 20, 19), (8, 9, 21, 20), (9, 10, 22, 21), (10, 11, 23, 22), (11, 0, 13, 23)])
me_mesh_004.polygons.foreach_set('use_smooth', [True] * 14)
_k = set([(0, 1), (0, 11), (1, 2), (1, 12), (2, 3), (3, 4), (4, 5), (5, 6), (5, 17), (6, 7), (7, 8), (7, 19), (8, 9), (9, 10), (10, 11), (11, 23), (12, 13), (12, 14), (13, 23), (14, 15), (15, 16), (16, 17), (17, 18), (18, 19), (19, 20), (20, 21), (21, 22), (22, 23)])
me_mesh_004.attributes.new('sharp_edge', 'BOOLEAN', 'EDGE').data.foreach_set('value', [ (min(e.vertices), max(e.vertices)) in _k for e in me_mesh_004.edges])
_uv = me_mesh_004.uv_layers.new(name='map1')
_uv.uv.foreach_set('vector', [0.1002, 0.6653, 0.1144, 0.6631, 0.1144, 0.7338, 0.1144, 0.8297, 0.1144, 0.9162, 0.1144, 0.9963, 0.1002, 0.9942, 0.003665, 0.9791, 0.003665, 0.9073, 0.003665, 0.8297, 0.003665, 0.7437, 0.003665, 0.6803, 0.136, 0.6653, 0.2325, 0.6803, 0.2325, 0.7437, 0.2325, 0.8297, 0.2325, 0.9073, 0.2325, 0.9791, 0.136, 0.9942, 0.1218, 0.9963, 0.1218, 0.9162, 0.1218, 0.8297, 0.1218, 0.7338, 0.1218, 0.6631, 0.6647, 0.6558, 0.6503, 0.6558, 0.6503, 0.003665, 0.6647, 0.003665, 0.003665, 0.003665, 0.0743, 0.003665, 0.0743, 0.6558, 0.003665, 0.6558, 0.0743, 0.003665, 0.1703, 0.003665, 0.1703, 0.6558, 0.0743, 0.6558, 0.1703, 0.003665, 0.2567, 0.003665, 0.2567, 0.6558, 0.1703, 0.6558, 0.2567, 0.003665, 0.3369, 0.003665, 0.3369, 0.6558, 0.2567, 0.6558, 0.8818, 0.6558, 0.8674, 0.6558, 0.8674, 0.003665, 0.8818, 0.003665, 0.8674, 0.6558, 0.7697, 0.6558, 0.7697, 0.003665, 0.8674, 0.003665, 0.643, 0.6558, 0.5711, 0.6558, 0.5711, 0.003665, 0.643, 0.003665, 0.5711, 0.6558, 0.4936, 0.6558, 0.4936, 0.003665, 0.5711, 0.003665, 0.4936, 0.6558, 0.4075, 0.6558, 0.4075, 0.003665, 0.4936, 0.003665, 0.4075, 0.6558, 0.3442, 0.6558, 0.3442, 0.003665, 0.4075, 0.003665, 0.7624, 0.6558, 0.6647, 0.6558, 0.6647, 0.003665, 0.7624, 0.003665])
_uv.active_render = True
_uv = me_mesh_004.uv_layers.new(name='PaintSystemUVMap')
_uv.uv.foreach_set('vector', [0.1002, 0.6653, 0.1144, 0.6631, 0.1144, 0.7338, 0.1144, 0.8297, 0.1144, 0.9162, 0.1144, 0.9963, 0.1002, 0.9942, 0.003665, 0.9791, 0.003665, 0.9073, 0.003665, 0.8297, 0.003665, 0.7437, 0.003665, 0.6803, 0.136, 0.6653, 0.2325, 0.6803, 0.2325, 0.7437, 0.2325, 0.8297, 0.2325, 0.9073, 0.2325, 0.9791, 0.136, 0.9942, 0.1218, 0.9963, 0.1218, 0.9162, 0.1218, 0.8297, 0.1218, 0.7338, 0.1218, 0.6631, 0.6647, 0.6558, 0.6503, 0.6558, 0.6503, 0.003665, 0.6647, 0.003665, 0.003665, 0.003665, 0.0743, 0.003665, 0.0743, 0.6558, 0.003665, 0.6558, 0.0743, 0.003665, 0.1703, 0.003665, 0.1703, 0.6558, 0.0743, 0.6558, 0.1703, 0.003665, 0.2567, 0.003665, 0.2567, 0.6558, 0.1703, 0.6558, 0.2567, 0.003665, 0.3369, 0.003665, 0.3369, 0.6558, 0.2567, 0.6558, 0.8818, 0.6558, 0.8674, 0.6558, 0.8674, 0.003665, 0.8818, 0.003665, 0.8674, 0.6558, 0.7697, 0.6558, 0.7697, 0.003665, 0.8674, 0.003665, 0.643, 0.6558, 0.5711, 0.6558, 0.5711, 0.003665, 0.643, 0.003665, 0.5711, 0.6558, 0.4936, 0.6558, 0.4936, 0.003665, 0.5711, 0.003665, 0.4936, 0.6558, 0.4075, 0.6558, 0.4075, 0.003665, 0.4936, 0.003665, 0.4075, 0.6558, 0.3442, 0.6558, 0.3442, 0.003665, 0.4075, 0.003665, 0.7624, 0.6558, 0.6647, 0.6558, 0.6647, 0.003665, 0.7624, 0.003665])
me_mesh_004.materials.append(mat_material)
me_mesh_004.update()
me_mesh_004.normals_split_custom_set([tuple(v) for v in zip(*[iter([-1.0, 5.659e-08, 0.0, -1.0, 5.659e-08, 0.0, -1.0, 5.659e-08, 0.0, -1.0, 5.659e-08, 0.0, -1.0, 5.659e-08, 0.0, -1.0, 5.659e-08, 0.0, -1.0, 5.659e-08, 0.0, -1.0, 5.659e-08, 0.0, -1.0, 5.659e-08, 0.0, -1.0, 5.659e-08, 0.0, -1.0, 5.659e-08, 0.0, -1.0, 5.659e-08, 0.0, 1.0, -5.659e-08, 0.0, 1.0, -5.659e-08, 0.0, 1.0, -5.659e-08, 0.0, 1.0, -5.659e-08, 0.0, 1.0, -5.659e-08, 0.0, 1.0, -5.659e-08, 0.0, 1.0, -5.659e-08, 0.0, 1.0, -5.659e-08, 0.0, 1.0, -5.659e-08, 0.0, 1.0, -5.659e-08, 0.0, 1.0, -5.659e-08, 0.0, 1.0, -5.659e-08, 0.0, 2.927e-07, -0.152, 0.9884, 2.9e-07, -0.1502, 0.9887, 2.9e-07, -0.1502, 0.9887, 2.927e-07, -0.152, 0.9884, -1.944e-06, 1.0, 4.301e-07, -1.944e-06, 1.0, 4.05e-07, -1.944e-06, 1.0, 4.05e-07, -1.944e-06, 1.0, 4.301e-07, -1.944e-06, 1.0, 4.05e-07, -1.944e-06, 1.0, -2.086e-08, -1.944e-06, 1.0, -2.086e-08, -1.944e-06, 1.0, 4.05e-07, -1.944e-06, 1.0, -2.086e-08, -1.944e-06, 1.0, -4.004e-07, -1.944e-06, 1.0, -4.004e-07, -1.944e-06, 1.0, -2.086e-08, -1.944e-06, 1.0, -4.004e-07, -1.944e-06, 1.0, -3.791e-07, -1.944e-06, 1.0, -3.791e-07, -1.944e-06, 1.0, -4.004e-07, 2.9e-07, -0.1502, -0.9887, 2.927e-07, -0.152, -0.9884, 2.927e-07, -0.152, -0.9884, 2.9e-07, -0.1502, -0.9887, 2.927e-07, -0.152, -0.9884, 2.954e-07, -0.1538, -0.9881, 2.954e-07, -0.1538, -0.9881, 2.927e-07, -0.152, -0.9884, 1.944e-06, -1.0, -2.537e-07, 1.944e-06, -1.0, -3.619e-07, 1.944e-06, -1.0, -3.619e-07, 1.944e-06, -1.0, -2.537e-07, 1.944e-06, -1.0, -3.619e-07, 1.944e-06, -1.0, -2.326e-08, 1.944e-06, -1.0, -2.326e-08, 1.944e-06, -1.0, -3.619e-07, 1.944e-06, -1.0, -2.326e-08, 1.944e-06, -1.0, 3.557e-07, 1.944e-06, -1.0, 3.557e-07, 1.944e-06, -1.0, -2.326e-08, 1.944e-06, -1.0, 3.557e-07, 1.944e-06, -1.0, 2.878e-07, 1.944e-06, -1.0, 2.878e-07, 1.944e-06, -1.0, 3.557e-07, 2.954e-07, -0.1538, 0.9881, 2.927e-07, -0.152, 0.9884, 2.927e-07, -0.152, 0.9884, 2.954e-07, -0.1538, 0.9881])] * 3)])
me_mesh_005 = bpy.data.meshes.new('Mesh.005')
me_mesh_005.from_pydata([(3.776, -0.02248, 0.1494), (3.776, -0.02248, 0.4328), (3.776, -0.001526, 0.4328), (3.776, -0.00152, 0.1494), (3.775, -0.02194, -0.2756), (3.775, -0.000981, -0.2756), (3.774, -0.02249, -0.418), (3.774, -0.001532, -0.418), (3.774, -0.02245, -0.8453), (3.774, -0.001492, -0.8453), (3.774, -0.02244, -0.9881), (3.774, -0.001481, -0.9881), (-6.263, -0.02248, 0.4444), (-6.263, -0.02248, 0.1655), (-6.263, -0.001526, 0.4444), (-6.263, -0.00152, 0.1655), (-6.264, -0.02194, -0.2545), (-6.264, -0.000981, -0.2545), (-6.265, -0.02249, -0.4009), (-6.265, -0.001532, -0.4009), (-6.265, -0.02245, -0.8397), (-6.265, -0.001492, -0.8397), (-6.265, -0.02244, -0.9891), (-6.265, -0.001481, -0.9891)], [], [(13, 12, 14, 15), (16, 13, 15, 17), (18, 16, 17, 19), (20, 18, 19, 21), (22, 20, 21, 23), (0, 3, 2, 1), (4, 5, 3, 0), (6, 7, 5, 4), (8, 9, 7, 6), (10, 11, 9, 8), (0, 1, 12, 13), (1, 2, 14, 12), (2, 3, 15, 14), (4, 0, 13, 16), (3, 5, 17, 15), (6, 4, 16, 18), (5, 7, 19, 17), (8, 6, 18, 20), (7, 9, 21, 19), (10, 8, 20, 22), (9, 11, 23, 21), (11, 10, 22, 23)])
me_mesh_005.polygons.foreach_set('use_smooth', [True] * 22)
_k = set([(0, 1), (0, 4), (1, 2), (1, 12), (2, 3), (2, 14), (3, 5), (4, 6), (5, 7), (6, 8), (7, 9), (8, 10), (9, 11), (10, 11), (10, 22), (11, 23), (12, 13), (12, 14), (13, 16), (14, 15), (15, 17), (16, 18), (17, 19), (18, 20), (19, 21), (20, 22), (21, 23), (22, 23)])
me_mesh_005.attributes.new('sharp_edge', 'BOOLEAN', 'EDGE').data.foreach_set('value', [ (min(e.vertices), max(e.vertices)) in _k for e in me_mesh_005.edges])
_uv = me_mesh_005.uv_layers.new(name='map1')
_uv.uv.foreach_set('vector', [0.3045, 0.02944, 0.3045, 0.001758, 0.3066, 0.001758, 0.3066, 0.02944, 0.3046, 0.07112, 0.3045, 0.02944, 0.3066, 0.02944, 0.3067, 0.07112, 0.3045, 0.08566, 0.3046, 0.07112, 0.3067, 0.07112, 0.3066, 0.08566, 0.3045, 0.1292, 0.3045, 0.08566, 0.3066, 0.08566, 0.3066, 0.1292, 0.3045, 0.144, 0.3045, 0.1292, 0.3066, 0.1292, 0.3066, 0.144, 0.3067, 0.1757, 0.3046, 0.1757, 0.3046, 0.1476, 0.3067, 0.1476, 0.3066, 0.2179, 0.3045, 0.2179, 0.3046, 0.1757, 0.3067, 0.1757, 0.3067, 0.232, 0.3046, 0.232, 0.3045, 0.2179, 0.3066, 0.2179, 0.3067, 0.2744, 0.3046, 0.2744, 0.3046, 0.232, 0.3067, 0.232, 0.3067, 0.2886, 0.3046, 0.2886, 0.3046, 0.2744, 0.3067, 0.2744, 0.1757, 0.9982, 0.1476, 0.9982, 0.1476, 0.001811, 0.1752, 0.001811, 0.301, 0.9982, 0.2989, 0.9982, 0.2989, 0.001758, 0.301, 0.001758, 0.144, 0.9982, 0.1159, 0.9982, 0.1164, 0.001811, 0.144, 0.001811, 0.2179, 0.9982, 0.1757, 0.9982, 0.1752, 0.001811, 0.2169, 0.001775, 0.1159, 0.9982, 0.07373, 0.9982, 0.07467, 0.001775, 0.1164, 0.001811, 0.232, 0.9982, 0.2179, 0.9982, 0.2169, 0.001775, 0.2315, 0.00176, 0.07373, 0.9982, 0.0596, 0.9982, 0.06014, 0.00176, 0.07467, 0.001775, 0.2744, 0.9982, 0.232, 0.9982, 0.2315, 0.00176, 0.275, 0.001758, 0.0596, 0.9982, 0.01718, 0.9982, 0.01658, 0.001758, 0.06014, 0.00176, 0.2886, 0.9982, 0.2744, 0.9982, 0.275, 0.001758, 0.2898, 0.001776, 0.01718, 0.9982, 0.003008, 0.9982, 0.001758, 0.001776, 0.01658, 0.001758, 0.2954, 0.9982, 0.2934, 0.9982, 0.2934, 0.001758, 0.2954, 0.001758])
_uv.active_render = True
_uv = me_mesh_005.uv_layers.new(name='PaintSystemUVMap')
_uv.uv.foreach_set('vector', [0.362, 0.258, 0.438, 0.258, 0.438, 0.242, 0.362, 0.242, 0.322, 0.398, 0.478, 0.398, 0.478, 0.382, 0.322, 0.382, 0.398, 0.298, 0.398, 0.262, 0.382, 0.262, 0.382, 0.298, 0.338, 0.378, 0.338, 0.222, 0.322, 0.222, 0.322, 0.378, 0.378, 0.298, 0.378, 0.262, 0.362, 0.262, 0.362, 0.298, 0.438, 0.238, 0.438, 0.222, 0.362, 0.222, 0.362, 0.238, 0.478, 0.218, 0.478, 0.202, 0.322, 0.202, 0.322, 0.218, 0.398, 0.302, 0.382, 0.302, 0.382, 0.338, 0.398, 0.338, 0.358, 0.222, 0.342, 0.222, 0.342, 0.378, 0.358, 0.378, 0.378, 0.302, 0.362, 0.302, 0.362, 0.338, 0.378, 0.338, 0.638, 0.878, 0.638, 0.802, 0.002004, 0.802, 0.002004, 0.878, 0.918, 0.202, 0.902, 0.202, 0.902, 0.838, 0.918, 0.838, 0.638, 0.958, 0.638, 0.882, 0.002004, 0.882, 0.002004, 0.958, 0.158, 0.002004, 0.002004, 0.002004, 0.002004, 0.638, 0.158, 0.638, 0.958, 0.158, 0.958, 0.002004, 0.322, 0.002004, 0.322, 0.158, 0.958, 0.202, 0.922, 0.202, 0.922, 0.838, 0.958, 0.838, 0.638, 0.998, 0.638, 0.962, 0.002004, 0.962, 0.002004, 0.998, 0.318, 0.002004, 0.162, 0.002004, 0.162, 0.638, 0.318, 0.638, 0.638, 0.798, 0.638, 0.642, 0.002004, 0.642, 0.002004, 0.798, 0.998, 0.002004, 0.962, 0.002004, 0.962, 0.638, 0.998, 0.638, 0.958, 0.198, 0.958, 0.162, 0.322, 0.162, 0.322, 0.198, 0.898, 0.202, 0.882, 0.202, 0.882, 0.838, 0.898, 0.838])
me_mesh_005.materials.append(mat_material_001)
me_mesh_005.update()
me_mesh_005.normals_split_custom_set([tuple(v) for v in zip(*[iter([-1.0, 0.0, 0.001601, -1.0, 0.0, 0.001162, -1.0, 0.0, 0.001162, -1.0, 0.0, 0.001601, -1.0, 0.0, 0.002101, -1.0, 0.0, 0.001601, -1.0, 0.0, 0.001601, -1.0, 0.0, 0.002101, -1.0, 0.0, 0.001685, -1.0, 0.0, 0.002101, -1.0, 0.0, 0.002101, -1.0, 0.0, 0.001686, -1.0, 0.0, 0.0005723, -1.0, 0.0, 0.001685, -1.0, 0.0, 0.001686, -1.0, 0.0, 0.0005722, -1.0, 0.0, -6.385e-05, -1.0, 0.0, 0.0005723, -1.0, 0.0, 0.0005722, -1.0, 0.0, -6.385e-05, 1.0, 0.0, -0.001598, 1.0, 0.0, -0.001598, 1.0, 0.0, -0.001161, 1.0, 0.0, -0.001161, 1.0, 0.0, -0.00211, 1.0, 0.0, -0.00211, 1.0, 0.0, -0.001598, 1.0, 0.0, -0.001598, 1.0, 0.0, -0.001698, 1.0, 0.0, -0.001699, 1.0, 0.0, -0.00211, 1.0, 0.0, -0.00211, 1.0, 0.0, -0.0005591, 1.0, 0.0, -0.000559, 1.0, 0.0, -0.001699, 1.0, 0.0, -0.001698, 1.0, 0.0, 9.349e-05, 1.0, 0.0, 9.349e-05, 1.0, 0.0, -0.000559, 1.0, 0.0, -0.0005591, -1.903e-06, -1.0, -0.0009842, -2.984e-08, -1.0, -2.163e-05, -2.984e-08, -1.0, -2.163e-05, -1.882e-06, -1.0, -0.0009842, 0.001161, 0.0, 1.0, 0.001161, 0.0, 1.0, 0.001161, 0.0, 1.0, 0.001161, 0.0, 1.0, 2.984e-08, 1.0, 2.163e-05, 1.693e-06, 1.0, 0.000984, 1.587e-06, 1.0, 0.000984, 2.984e-08, 1.0, 2.163e-05, -1.822e-07, -1.0, -2.357e-05, -1.903e-06, -1.0, -0.0009842, -1.882e-06, -1.0, -0.0009842, -3.467e-07, -1.0, -2.361e-05, 1.693e-06, 1.0, 0.000984, 3.821e-07, 1.0, 2.639e-05, 1.938e-07, 1.0, 2.638e-05, 1.587e-06, 1.0, 0.000984, 1.896e-06, -1.0, 0.0009495, -1.822e-07, -1.0, -2.357e-05, -3.467e-07, -1.0, -2.361e-05, 2.478e-06, -1.0, 0.0009495, 3.821e-07, 1.0, 2.639e-05, -1.907e-06, 1.0, -0.000951, -1.611e-06, 1.0, -0.000951, 1.938e-07, 1.0, 2.638e-05, -6.079e-08, -1.0, -8.398e-05, 1.896e-06, -1.0, 0.0009495, 2.478e-06, -1.0, 0.0009495, -6.079e-08, -1.0, -8.398e-05, -1.907e-06, 1.0, -0.000951, 6.079e-08, 1.0, 8.398e-05, 6.079e-08, 1.0, 8.398e-05, -1.611e-06, 1.0, -0.000951, -1.767e-08, -1.0, -7.589e-05, -6.079e-08, -1.0, -8.398e-05, -6.079e-08, -1.0, -8.398e-05, -1.767e-08, -1.0, -7.589e-05, 6.079e-08, 1.0, 8.398e-05, 1.767e-08, 1.0, 7.589e-05, 1.767e-08, 1.0, 7.589e-05, 6.079e-08, 1.0, 8.398e-05, 9.35e-05, 0.0, -1.0, 9.35e-05, 0.0, -1.0, 9.35e-05, 0.0, -1.0, 9.35e-05, 0.0, -1.0])] * 3)])
me_mesh_008 = bpy.data.meshes.new('Mesh.008')
me_mesh_008.from_pydata([(3.409, 0.5174, 2.551), (3.409, 0.7383, 2.584), (3.409, 0.7383, 1.489), (3.409, 0.7383, 0.0), (3.409, 0.7383, -1.341), (3.409, 0.7383, -2.584), (3.409, 0.5174, -2.551), (3.409, -0.9802, -2.318), (3.409, -0.9802, -1.203), (3.409, -0.9802, 0.0), (3.409, -0.9802, 1.335), (3.409, -0.9802, 2.318), (-6.708, 0.7383, 2.584), (-6.708, 0.5174, 2.551), (-6.708, 0.7383, 1.489), (-6.708, 0.7383, 0.0), (-6.708, 0.7383, -1.341), (-6.708, 0.7383, -2.584), (-6.708, 0.5174, -2.551), (-6.708, -0.9802, -2.318), (-6.708, -0.9802, -1.203), (-6.708, -0.9802, 0.0), (-6.708, -0.9802, 1.335), (-6.708, -0.9802, 2.318)], [], [(13, 12, 14, 15, 16, 17, 18, 19, 20, 21, 22, 23), (0, 11, 10, 9, 8, 7, 6, 5, 4, 3, 2, 1), (0, 1, 12, 13), (1, 2, 14, 12), (2, 3, 15, 14), (3, 4, 16, 15), (4, 5, 17, 16), (5, 6, 18, 17), (6, 7, 19, 18), (7, 8, 20, 19), (8, 9, 21, 20), (9, 10, 22, 21), (10, 11, 23, 22), (11, 0, 13, 23)])
me_mesh_008.polygons.foreach_set('use_smooth', [True] * 14)
_k = set([(0, 1), (0, 11), (1, 2), (1, 12), (2, 3), (3, 4), (4, 5), (5, 6), (5, 17), (6, 7), (7, 8), (7, 19), (8, 9), (9, 10), (10, 11), (11, 23), (12, 13), (12, 14), (13, 23), (14, 15), (15, 16), (16, 17), (17, 18), (18, 19), (19, 20), (20, 21), (21, 22), (22, 23)])
me_mesh_008.attributes.new('sharp_edge', 'BOOLEAN', 'EDGE').data.foreach_set('value', [ (min(e.vertices), max(e.vertices)) in _k for e in me_mesh_008.edges])
_uv = me_mesh_008.uv_layers.new(name='map1')
_uv.uv.foreach_set('vector', [0.1002, 0.6653, 0.1144, 0.6631, 0.1144, 0.7338, 0.1144, 0.8297, 0.1144, 0.9162, 0.1144, 0.9963, 0.1002, 0.9942, 0.003665, 0.9791, 0.003665, 0.9073, 0.003665, 0.8297, 0.003665, 0.7437, 0.003665, 0.6803, 0.136, 0.6653, 0.2325, 0.6803, 0.2325, 0.7437, 0.2325, 0.8297, 0.2325, 0.9073, 0.2325, 0.9791, 0.136, 0.9942, 0.1218, 0.9963, 0.1218, 0.9162, 0.1218, 0.8297, 0.1218, 0.7338, 0.1218, 0.6631, 0.6647, 0.6558, 0.6503, 0.6558, 0.6503, 0.003665, 0.6647, 0.003665, 0.003665, 0.003665, 0.0743, 0.003665, 0.0743, 0.6558, 0.003665, 0.6558, 0.0743, 0.003665, 0.1703, 0.003665, 0.1703, 0.6558, 0.0743, 0.6558, 0.1703, 0.003665, 0.2567, 0.003665, 0.2567, 0.6558, 0.1703, 0.6558, 0.2567, 0.003665, 0.3369, 0.003665, 0.3369, 0.6558, 0.2567, 0.6558, 0.8818, 0.6558, 0.8674, 0.6558, 0.8674, 0.003665, 0.8818, 0.003665, 0.8674, 0.6558, 0.7697, 0.6558, 0.7697, 0.003665, 0.8674, 0.003665, 0.643, 0.6558, 0.5711, 0.6558, 0.5711, 0.003665, 0.643, 0.003665, 0.5711, 0.6558, 0.4936, 0.6558, 0.4936, 0.003665, 0.5711, 0.003665, 0.4936, 0.6558, 0.4075, 0.6558, 0.4075, 0.003665, 0.4936, 0.003665, 0.4075, 0.6558, 0.3442, 0.6558, 0.3442, 0.003665, 0.4075, 0.003665, 0.7624, 0.6558, 0.6647, 0.6558, 0.6647, 0.003665, 0.7624, 0.003665])
_uv.active_render = True
_uv = me_mesh_008.uv_layers.new(name='PaintSystemUVMap')
_uv.uv.foreach_set('vector', [0.1002, 0.6653, 0.1144, 0.6631, 0.1144, 0.7338, 0.1144, 0.8297, 0.1144, 0.9162, 0.1144, 0.9963, 0.1002, 0.9942, 0.003665, 0.9791, 0.003665, 0.9073, 0.003665, 0.8297, 0.003665, 0.7437, 0.003665, 0.6803, 0.136, 0.6653, 0.2325, 0.6803, 0.2325, 0.7437, 0.2325, 0.8297, 0.2325, 0.9073, 0.2325, 0.9791, 0.136, 0.9942, 0.1218, 0.9963, 0.1218, 0.9162, 0.1218, 0.8297, 0.1218, 0.7338, 0.1218, 0.6631, 0.6647, 0.6558, 0.6503, 0.6558, 0.6503, 0.003665, 0.6647, 0.003665, 0.003665, 0.003665, 0.0743, 0.003665, 0.0743, 0.6558, 0.003665, 0.6558, 0.0743, 0.003665, 0.1703, 0.003665, 0.1703, 0.6558, 0.0743, 0.6558, 0.1703, 0.003665, 0.2567, 0.003665, 0.2567, 0.6558, 0.1703, 0.6558, 0.2567, 0.003665, 0.3369, 0.003665, 0.3369, 0.6558, 0.2567, 0.6558, 0.8818, 0.6558, 0.8674, 0.6558, 0.8674, 0.003665, 0.8818, 0.003665, 0.8674, 0.6558, 0.7697, 0.6558, 0.7697, 0.003665, 0.8674, 0.003665, 0.643, 0.6558, 0.5711, 0.6558, 0.5711, 0.003665, 0.643, 0.003665, 0.5711, 0.6558, 0.4936, 0.6558, 0.4936, 0.003665, 0.5711, 0.003665, 0.4936, 0.6558, 0.4075, 0.6558, 0.4075, 0.003665, 0.4936, 0.003665, 0.4075, 0.6558, 0.3442, 0.6558, 0.3442, 0.003665, 0.4075, 0.003665, 0.7624, 0.6558, 0.6647, 0.6558, 0.6647, 0.003665, 0.7624, 0.003665])
me_mesh_008.materials.append(mat_material)
me_mesh_008.update()
me_mesh_008.normals_split_custom_set([tuple(v) for v in zip(*[iter([-1.0, 5.659e-08, 0.0, -1.0, 5.659e-08, 0.0, -1.0, 5.659e-08, 0.0, -1.0, 5.659e-08, 0.0, -1.0, 5.659e-08, 0.0, -1.0, 5.659e-08, 0.0, -1.0, 5.659e-08, 0.0, -1.0, 5.659e-08, 0.0, -1.0, 5.659e-08, 0.0, -1.0, 5.659e-08, 0.0, -1.0, 5.659e-08, 0.0, -1.0, 5.659e-08, 0.0, 1.0, -5.659e-08, 0.0, 1.0, -5.659e-08, 0.0, 1.0, -5.659e-08, 0.0, 1.0, -5.659e-08, 0.0, 1.0, -5.659e-08, 0.0, 1.0, -5.659e-08, 0.0, 1.0, -5.659e-08, 0.0, 1.0, -5.659e-08, 0.0, 1.0, -5.659e-08, 0.0, 1.0, -5.659e-08, 0.0, 1.0, -5.659e-08, 0.0, 1.0, -5.659e-08, 0.0, 2.927e-07, -0.152, 0.9884, 2.9e-07, -0.1502, 0.9887, 2.9e-07, -0.1502, 0.9887, 2.927e-07, -0.152, 0.9884, -1.944e-06, 1.0, 4.301e-07, -1.944e-06, 1.0, 4.05e-07, -1.944e-06, 1.0, 4.05e-07, -1.944e-06, 1.0, 4.301e-07, -1.944e-06, 1.0, 4.05e-07, -1.944e-06, 1.0, -2.086e-08, -1.944e-06, 1.0, -2.086e-08, -1.944e-06, 1.0, 4.05e-07, -1.944e-06, 1.0, -2.086e-08, -1.944e-06, 1.0, -4.004e-07, -1.944e-06, 1.0, -4.004e-07, -1.944e-06, 1.0, -2.086e-08, -1.944e-06, 1.0, -4.004e-07, -1.944e-06, 1.0, -3.791e-07, -1.944e-06, 1.0, -3.791e-07, -1.944e-06, 1.0, -4.004e-07, 2.9e-07, -0.1502, -0.9887, 2.927e-07, -0.152, -0.9884, 2.927e-07, -0.152, -0.9884, 2.9e-07, -0.1502, -0.9887, 2.927e-07, -0.152, -0.9884, 2.954e-07, -0.1538, -0.9881, 2.954e-07, -0.1538, -0.9881, 2.927e-07, -0.152, -0.9884, 1.944e-06, -1.0, -2.537e-07, 1.944e-06, -1.0, -3.619e-07, 1.944e-06, -1.0, -3.619e-07, 1.944e-06, -1.0, -2.537e-07, 1.944e-06, -1.0, -3.619e-07, 1.944e-06, -1.0, -2.326e-08, 1.944e-06, -1.0, -2.326e-08, 1.944e-06, -1.0, -3.619e-07, 1.944e-06, -1.0, -2.326e-08, 1.944e-06, -1.0, 3.557e-07, 1.944e-06, -1.0, 3.557e-07, 1.944e-06, -1.0, -2.326e-08, 1.944e-06, -1.0, 3.557e-07, 1.944e-06, -1.0, 2.878e-07, 1.944e-06, -1.0, 2.878e-07, 1.944e-06, -1.0, 3.557e-07, 2.954e-07, -0.1538, 0.9881, 2.927e-07, -0.152, 0.9884, 2.927e-07, -0.152, 0.9884, 2.954e-07, -0.1538, 0.9881])] * 3)])
me_mesh_009 = bpy.data.meshes.new('Mesh.009')
me_mesh_009.from_pydata([(3.776, -0.02248, 0.1494), (3.776, -0.02248, 0.4328), (3.776, -0.001526, 0.4328), (3.776, -0.00152, 0.1494), (3.775, -0.02194, -0.2756), (3.775, -0.000981, -0.2756), (3.774, -0.02249, -0.418), (3.774, -0.001532, -0.418), (3.774, -0.02245, -0.8453), (3.774, -0.001492, -0.8453), (3.774, -0.02244, -0.9881), (3.774, -0.001481, -0.9881), (-6.263, -0.02248, 0.4444), (-6.263, -0.02248, 0.1655), (-6.263, -0.001526, 0.4444), (-6.263, -0.00152, 0.1655), (-6.264, -0.02194, -0.2545), (-6.264, -0.000981, -0.2545), (-6.265, -0.02249, -0.4009), (-6.265, -0.001532, -0.4009), (-6.265, -0.02245, -0.8397), (-6.265, -0.001492, -0.8397), (-6.265, -0.02244, -0.9891), (-6.265, -0.001481, -0.9891)], [], [(13, 12, 14, 15), (16, 13, 15, 17), (18, 16, 17, 19), (20, 18, 19, 21), (22, 20, 21, 23), (0, 3, 2, 1), (4, 5, 3, 0), (6, 7, 5, 4), (8, 9, 7, 6), (10, 11, 9, 8), (0, 1, 12, 13), (1, 2, 14, 12), (2, 3, 15, 14), (4, 0, 13, 16), (3, 5, 17, 15), (6, 4, 16, 18), (5, 7, 19, 17), (8, 6, 18, 20), (7, 9, 21, 19), (10, 8, 20, 22), (9, 11, 23, 21), (11, 10, 22, 23)])
me_mesh_009.polygons.foreach_set('use_smooth', [True] * 22)
_k = set([(0, 1), (0, 4), (1, 2), (1, 12), (2, 3), (2, 14), (3, 5), (4, 6), (5, 7), (6, 8), (7, 9), (8, 10), (9, 11), (10, 11), (10, 22), (11, 23), (12, 13), (12, 14), (13, 16), (14, 15), (15, 17), (16, 18), (17, 19), (18, 20), (19, 21), (20, 22), (21, 23), (22, 23)])
me_mesh_009.attributes.new('sharp_edge', 'BOOLEAN', 'EDGE').data.foreach_set('value', [ (min(e.vertices), max(e.vertices)) in _k for e in me_mesh_009.edges])
_uv = me_mesh_009.uv_layers.new(name='map1')
_uv.uv.foreach_set('vector', [0.3045, 0.02944, 0.3045, 0.001758, 0.3066, 0.001758, 0.3066, 0.02944, 0.3046, 0.07112, 0.3045, 0.02944, 0.3066, 0.02944, 0.3067, 0.07112, 0.3045, 0.08566, 0.3046, 0.07112, 0.3067, 0.07112, 0.3066, 0.08566, 0.3045, 0.1292, 0.3045, 0.08566, 0.3066, 0.08566, 0.3066, 0.1292, 0.3045, 0.144, 0.3045, 0.1292, 0.3066, 0.1292, 0.3066, 0.144, 0.3067, 0.1757, 0.3046, 0.1757, 0.3046, 0.1476, 0.3067, 0.1476, 0.3066, 0.2179, 0.3045, 0.2179, 0.3046, 0.1757, 0.3067, 0.1757, 0.3067, 0.232, 0.3046, 0.232, 0.3045, 0.2179, 0.3066, 0.2179, 0.3067, 0.2744, 0.3046, 0.2744, 0.3046, 0.232, 0.3067, 0.232, 0.3067, 0.2886, 0.3046, 0.2886, 0.3046, 0.2744, 0.3067, 0.2744, 0.1757, 0.9982, 0.1476, 0.9982, 0.1476, 0.001811, 0.1752, 0.001811, 0.301, 0.9982, 0.2989, 0.9982, 0.2989, 0.001758, 0.301, 0.001758, 0.144, 0.9982, 0.1159, 0.9982, 0.1164, 0.001811, 0.144, 0.001811, 0.2179, 0.9982, 0.1757, 0.9982, 0.1752, 0.001811, 0.2169, 0.001775, 0.1159, 0.9982, 0.07373, 0.9982, 0.07467, 0.001775, 0.1164, 0.001811, 0.232, 0.9982, 0.2179, 0.9982, 0.2169, 0.001775, 0.2315, 0.00176, 0.07373, 0.9982, 0.0596, 0.9982, 0.06014, 0.00176, 0.07467, 0.001775, 0.2744, 0.9982, 0.232, 0.9982, 0.2315, 0.00176, 0.275, 0.001758, 0.0596, 0.9982, 0.01718, 0.9982, 0.01658, 0.001758, 0.06014, 0.00176, 0.2886, 0.9982, 0.2744, 0.9982, 0.275, 0.001758, 0.2898, 0.001776, 0.01718, 0.9982, 0.003008, 0.9982, 0.001758, 0.001776, 0.01658, 0.001758, 0.2954, 0.9982, 0.2934, 0.9982, 0.2934, 0.001758, 0.2954, 0.001758])
_uv.active_render = True
_uv = me_mesh_009.uv_layers.new(name='PaintSystemUVMap')
_uv.uv.foreach_set('vector', [0.362, 0.258, 0.438, 0.258, 0.438, 0.242, 0.362, 0.242, 0.322, 0.398, 0.478, 0.398, 0.478, 0.382, 0.322, 0.382, 0.398, 0.298, 0.398, 0.262, 0.382, 0.262, 0.382, 0.298, 0.338, 0.378, 0.338, 0.222, 0.322, 0.222, 0.322, 0.378, 0.378, 0.298, 0.378, 0.262, 0.362, 0.262, 0.362, 0.298, 0.438, 0.238, 0.438, 0.222, 0.362, 0.222, 0.362, 0.238, 0.478, 0.218, 0.478, 0.202, 0.322, 0.202, 0.322, 0.218, 0.398, 0.302, 0.382, 0.302, 0.382, 0.338, 0.398, 0.338, 0.358, 0.222, 0.342, 0.222, 0.342, 0.378, 0.358, 0.378, 0.378, 0.302, 0.362, 0.302, 0.362, 0.338, 0.378, 0.338, 0.638, 0.878, 0.638, 0.802, 0.002004, 0.802, 0.002004, 0.878, 0.918, 0.202, 0.902, 0.202, 0.902, 0.838, 0.918, 0.838, 0.638, 0.958, 0.638, 0.882, 0.002004, 0.882, 0.002004, 0.958, 0.158, 0.002004, 0.002004, 0.002004, 0.002004, 0.638, 0.158, 0.638, 0.958, 0.158, 0.958, 0.002004, 0.322, 0.002004, 0.322, 0.158, 0.958, 0.202, 0.922, 0.202, 0.922, 0.838, 0.958, 0.838, 0.638, 0.998, 0.638, 0.962, 0.002004, 0.962, 0.002004, 0.998, 0.318, 0.002004, 0.162, 0.002004, 0.162, 0.638, 0.318, 0.638, 0.638, 0.798, 0.638, 0.642, 0.002004, 0.642, 0.002004, 0.798, 0.998, 0.002004, 0.962, 0.002004, 0.962, 0.638, 0.998, 0.638, 0.958, 0.198, 0.958, 0.162, 0.322, 0.162, 0.322, 0.198, 0.898, 0.202, 0.882, 0.202, 0.882, 0.838, 0.898, 0.838])
me_mesh_009.materials.append(mat_material_001)
me_mesh_009.update()
me_mesh_009.normals_split_custom_set([tuple(v) for v in zip(*[iter([-1.0, 0.0, 0.001601, -1.0, 0.0, 0.001162, -1.0, 0.0, 0.001162, -1.0, 0.0, 0.001601, -1.0, 0.0, 0.002101, -1.0, 0.0, 0.001601, -1.0, 0.0, 0.001601, -1.0, 0.0, 0.002101, -1.0, 0.0, 0.001685, -1.0, 0.0, 0.002101, -1.0, 0.0, 0.002101, -1.0, 0.0, 0.001686, -1.0, 0.0, 0.0005723, -1.0, 0.0, 0.001685, -1.0, 0.0, 0.001686, -1.0, 0.0, 0.0005722, -1.0, 0.0, -6.385e-05, -1.0, 0.0, 0.0005723, -1.0, 0.0, 0.0005722, -1.0, 0.0, -6.385e-05, 1.0, 0.0, -0.001598, 1.0, 0.0, -0.001598, 1.0, 0.0, -0.001161, 1.0, 0.0, -0.001161, 1.0, 0.0, -0.00211, 1.0, 0.0, -0.00211, 1.0, 0.0, -0.001598, 1.0, 0.0, -0.001598, 1.0, 0.0, -0.001698, 1.0, 0.0, -0.001699, 1.0, 0.0, -0.00211, 1.0, 0.0, -0.00211, 1.0, 0.0, -0.0005591, 1.0, 0.0, -0.000559, 1.0, 0.0, -0.001699, 1.0, 0.0, -0.001698, 1.0, 0.0, 9.349e-05, 1.0, 0.0, 9.349e-05, 1.0, 0.0, -0.000559, 1.0, 0.0, -0.0005591, -1.903e-06, -1.0, -0.0009842, -2.984e-08, -1.0, -2.163e-05, -2.984e-08, -1.0, -2.163e-05, -1.882e-06, -1.0, -0.0009842, 0.001161, 0.0, 1.0, 0.001161, 0.0, 1.0, 0.001161, 0.0, 1.0, 0.001161, 0.0, 1.0, 2.984e-08, 1.0, 2.163e-05, 1.693e-06, 1.0, 0.000984, 1.587e-06, 1.0, 0.000984, 2.984e-08, 1.0, 2.163e-05, -1.822e-07, -1.0, -2.357e-05, -1.903e-06, -1.0, -0.0009842, -1.882e-06, -1.0, -0.0009842, -3.467e-07, -1.0, -2.361e-05, 1.693e-06, 1.0, 0.000984, 3.821e-07, 1.0, 2.639e-05, 1.938e-07, 1.0, 2.638e-05, 1.587e-06, 1.0, 0.000984, 1.896e-06, -1.0, 0.0009495, -1.822e-07, -1.0, -2.357e-05, -3.467e-07, -1.0, -2.361e-05, 2.478e-06, -1.0, 0.0009495, 3.821e-07, 1.0, 2.639e-05, -1.907e-06, 1.0, -0.000951, -1.611e-06, 1.0, -0.000951, 1.938e-07, 1.0, 2.638e-05, -6.079e-08, -1.0, -8.398e-05, 1.896e-06, -1.0, 0.0009495, 2.478e-06, -1.0, 0.0009495, -6.079e-08, -1.0, -8.398e-05, -1.907e-06, 1.0, -0.000951, 6.079e-08, 1.0, 8.398e-05, 6.079e-08, 1.0, 8.398e-05, -1.611e-06, 1.0, -0.000951, -1.767e-08, -1.0, -7.589e-05, -6.079e-08, -1.0, -8.398e-05, -6.079e-08, -1.0, -8.398e-05, -1.767e-08, -1.0, -7.589e-05, 6.079e-08, 1.0, 8.398e-05, 1.767e-08, 1.0, 7.589e-05, 1.767e-08, 1.0, 7.589e-05, 6.079e-08, 1.0, 8.398e-05, 9.35e-05, 0.0, -1.0, 9.35e-05, 0.0, -1.0, 9.35e-05, 0.0, -1.0, 9.35e-05, 0.0, -1.0])] * 3)])
me_mesh_010 = bpy.data.meshes.new('Mesh.010')
me_mesh_010.from_pydata([(3.409, 0.5174, 2.551), (3.409, 0.7383, 2.584), (3.409, 0.7383, 1.489), (3.409, 0.7383, 0.0), (3.409, 0.7383, -1.341), (3.409, 0.7383, -2.584), (3.409, 0.5174, -2.551), (3.409, -0.9802, -2.318), (3.409, -0.9802, -1.203), (3.409, -0.9802, 0.0), (3.409, -0.9802, 1.335), (3.409, -0.9802, 2.318), (-6.708, 0.7383, 2.584), (-6.708, 0.5174, 2.551), (-6.708, 0.7383, 1.489), (-6.708, 0.7383, 0.0), (-6.708, 0.7383, -1.341), (-6.708, 0.7383, -2.584), (-6.708, 0.5174, -2.551), (-6.708, -0.9802, -2.318), (-6.708, -0.9802, -1.203), (-6.708, -0.9802, 0.0), (-6.708, -0.9802, 1.335), (-6.708, -0.9802, 2.318)], [], [(13, 12, 14, 15, 16, 17, 18, 19, 20, 21, 22, 23), (0, 11, 10, 9, 8, 7, 6, 5, 4, 3, 2, 1), (0, 1, 12, 13), (1, 2, 14, 12), (2, 3, 15, 14), (3, 4, 16, 15), (4, 5, 17, 16), (5, 6, 18, 17), (6, 7, 19, 18), (7, 8, 20, 19), (8, 9, 21, 20), (9, 10, 22, 21), (10, 11, 23, 22), (11, 0, 13, 23)])
me_mesh_010.polygons.foreach_set('use_smooth', [True] * 14)
_k = set([(0, 1), (0, 11), (1, 2), (1, 12), (2, 3), (3, 4), (4, 5), (5, 6), (5, 17), (6, 7), (7, 8), (7, 19), (8, 9), (9, 10), (10, 11), (11, 23), (12, 13), (12, 14), (13, 23), (14, 15), (15, 16), (16, 17), (17, 18), (18, 19), (19, 20), (20, 21), (21, 22), (22, 23)])
me_mesh_010.attributes.new('sharp_edge', 'BOOLEAN', 'EDGE').data.foreach_set('value', [ (min(e.vertices), max(e.vertices)) in _k for e in me_mesh_010.edges])
_uv = me_mesh_010.uv_layers.new(name='map1')
_uv.uv.foreach_set('vector', [0.1002, 0.6653, 0.1144, 0.6631, 0.1144, 0.7338, 0.1144, 0.8297, 0.1144, 0.9162, 0.1144, 0.9963, 0.1002, 0.9942, 0.003665, 0.9791, 0.003665, 0.9073, 0.003665, 0.8297, 0.003665, 0.7437, 0.003665, 0.6803, 0.136, 0.6653, 0.2325, 0.6803, 0.2325, 0.7437, 0.2325, 0.8297, 0.2325, 0.9073, 0.2325, 0.9791, 0.136, 0.9942, 0.1218, 0.9963, 0.1218, 0.9162, 0.1218, 0.8297, 0.1218, 0.7338, 0.1218, 0.6631, 0.6647, 0.6558, 0.6503, 0.6558, 0.6503, 0.003665, 0.6647, 0.003665, 0.003665, 0.003665, 0.0743, 0.003665, 0.0743, 0.6558, 0.003665, 0.6558, 0.0743, 0.003665, 0.1703, 0.003665, 0.1703, 0.6558, 0.0743, 0.6558, 0.1703, 0.003665, 0.2567, 0.003665, 0.2567, 0.6558, 0.1703, 0.6558, 0.2567, 0.003665, 0.3369, 0.003665, 0.3369, 0.6558, 0.2567, 0.6558, 0.8818, 0.6558, 0.8674, 0.6558, 0.8674, 0.003665, 0.8818, 0.003665, 0.8674, 0.6558, 0.7697, 0.6558, 0.7697, 0.003665, 0.8674, 0.003665, 0.643, 0.6558, 0.5711, 0.6558, 0.5711, 0.003665, 0.643, 0.003665, 0.5711, 0.6558, 0.4936, 0.6558, 0.4936, 0.003665, 0.5711, 0.003665, 0.4936, 0.6558, 0.4075, 0.6558, 0.4075, 0.003665, 0.4936, 0.003665, 0.4075, 0.6558, 0.3442, 0.6558, 0.3442, 0.003665, 0.4075, 0.003665, 0.7624, 0.6558, 0.6647, 0.6558, 0.6647, 0.003665, 0.7624, 0.003665])
_uv.active_render = True
_uv = me_mesh_010.uv_layers.new(name='PaintSystemUVMap')
_uv.uv.foreach_set('vector', [0.1002, 0.6653, 0.1144, 0.6631, 0.1144, 0.7338, 0.1144, 0.8297, 0.1144, 0.9162, 0.1144, 0.9963, 0.1002, 0.9942, 0.003665, 0.9791, 0.003665, 0.9073, 0.003665, 0.8297, 0.003665, 0.7437, 0.003665, 0.6803, 0.136, 0.6653, 0.2325, 0.6803, 0.2325, 0.7437, 0.2325, 0.8297, 0.2325, 0.9073, 0.2325, 0.9791, 0.136, 0.9942, 0.1218, 0.9963, 0.1218, 0.9162, 0.1218, 0.8297, 0.1218, 0.7338, 0.1218, 0.6631, 0.6647, 0.6558, 0.6503, 0.6558, 0.6503, 0.003665, 0.6647, 0.003665, 0.003665, 0.003665, 0.0743, 0.003665, 0.0743, 0.6558, 0.003665, 0.6558, 0.0743, 0.003665, 0.1703, 0.003665, 0.1703, 0.6558, 0.0743, 0.6558, 0.1703, 0.003665, 0.2567, 0.003665, 0.2567, 0.6558, 0.1703, 0.6558, 0.2567, 0.003665, 0.3369, 0.003665, 0.3369, 0.6558, 0.2567, 0.6558, 0.8818, 0.6558, 0.8674, 0.6558, 0.8674, 0.003665, 0.8818, 0.003665, 0.8674, 0.6558, 0.7697, 0.6558, 0.7697, 0.003665, 0.8674, 0.003665, 0.643, 0.6558, 0.5711, 0.6558, 0.5711, 0.003665, 0.643, 0.003665, 0.5711, 0.6558, 0.4936, 0.6558, 0.4936, 0.003665, 0.5711, 0.003665, 0.4936, 0.6558, 0.4075, 0.6558, 0.4075, 0.003665, 0.4936, 0.003665, 0.4075, 0.6558, 0.3442, 0.6558, 0.3442, 0.003665, 0.4075, 0.003665, 0.7624, 0.6558, 0.6647, 0.6558, 0.6647, 0.003665, 0.7624, 0.003665])
me_mesh_010.materials.append(mat_material)
me_mesh_010.update()
me_mesh_010.normals_split_custom_set([tuple(v) for v in zip(*[iter([-1.0, 5.659e-08, 0.0, -1.0, 5.659e-08, 0.0, -1.0, 5.659e-08, 0.0, -1.0, 5.659e-08, 0.0, -1.0, 5.659e-08, 0.0, -1.0, 5.659e-08, 0.0, -1.0, 5.659e-08, 0.0, -1.0, 5.659e-08, 0.0, -1.0, 5.659e-08, 0.0, -1.0, 5.659e-08, 0.0, -1.0, 5.659e-08, 0.0, -1.0, 5.659e-08, 0.0, 1.0, -5.659e-08, 0.0, 1.0, -5.659e-08, 0.0, 1.0, -5.659e-08, 0.0, 1.0, -5.659e-08, 0.0, 1.0, -5.659e-08, 0.0, 1.0, -5.659e-08, 0.0, 1.0, -5.659e-08, 0.0, 1.0, -5.659e-08, 0.0, 1.0, -5.659e-08, 0.0, 1.0, -5.659e-08, 0.0, 1.0, -5.659e-08, 0.0, 1.0, -5.659e-08, 0.0, 2.927e-07, -0.152, 0.9884, 2.9e-07, -0.1502, 0.9887, 2.9e-07, -0.1502, 0.9887, 2.927e-07, -0.152, 0.9884, -1.944e-06, 1.0, 4.301e-07, -1.944e-06, 1.0, 4.05e-07, -1.944e-06, 1.0, 4.05e-07, -1.944e-06, 1.0, 4.301e-07, -1.944e-06, 1.0, 4.05e-07, -1.944e-06, 1.0, -2.086e-08, -1.944e-06, 1.0, -2.086e-08, -1.944e-06, 1.0, 4.05e-07, -1.944e-06, 1.0, -2.086e-08, -1.944e-06, 1.0, -4.004e-07, -1.944e-06, 1.0, -4.004e-07, -1.944e-06, 1.0, -2.086e-08, -1.944e-06, 1.0, -4.004e-07, -1.944e-06, 1.0, -3.791e-07, -1.944e-06, 1.0, -3.791e-07, -1.944e-06, 1.0, -4.004e-07, 2.9e-07, -0.1502, -0.9887, 2.927e-07, -0.152, -0.9884, 2.927e-07, -0.152, -0.9884, 2.9e-07, -0.1502, -0.9887, 2.927e-07, -0.152, -0.9884, 2.954e-07, -0.1538, -0.9881, 2.954e-07, -0.1538, -0.9881, 2.927e-07, -0.152, -0.9884, 1.944e-06, -1.0, -2.537e-07, 1.944e-06, -1.0, -3.619e-07, 1.944e-06, -1.0, -3.619e-07, 1.944e-06, -1.0, -2.537e-07, 1.944e-06, -1.0, -3.619e-07, 1.944e-06, -1.0, -2.326e-08, 1.944e-06, -1.0, -2.326e-08, 1.944e-06, -1.0, -3.619e-07, 1.944e-06, -1.0, -2.326e-08, 1.944e-06, -1.0, 3.557e-07, 1.944e-06, -1.0, 3.557e-07, 1.944e-06, -1.0, -2.326e-08, 1.944e-06, -1.0, 3.557e-07, 1.944e-06, -1.0, 2.878e-07, 1.944e-06, -1.0, 2.878e-07, 1.944e-06, -1.0, 3.557e-07, 2.954e-07, -0.1538, 0.9881, 2.927e-07, -0.152, 0.9884, 2.927e-07, -0.152, 0.9884, 2.954e-07, -0.1538, 0.9881])] * 3)])

# ---- objects
ob_vac_o_035 = bpy.data.objects.new('Vacío.035', me_vac_o_019)
ob_vac_o_034 = bpy.data.objects.new('Vacío.034', me_vac_o_017)
ob_vac_o_033 = bpy.data.objects.new('Vacío.033', me_vac_o_015)
ob_vac_o_032 = bpy.data.objects.new('Vacío.032', me_vac_o_013)
ob_vac_o_031 = bpy.data.objects.new('Vacío.031', me_vac_o_011)
ob_vac_o_030 = bpy.data.objects.new('Vacío.030', me_vac_o_029)
ob_vac_o_028 = bpy.data.objects.new('Vacío.028', me_vac_o_010)
ob_vac_o_027 = bpy.data.objects.new('Vacío.027', me_vac_o_007)
ob_vac_o_026 = bpy.data.objects.new('Vacío.026', me_vac_o_025)
ob_vac_o_024 = bpy.data.objects.new('Vacío.024', me_vac_o_005)
ob_vac_o_023 = bpy.data.objects.new('Vacío.023', me_vac_o_003)
ob_vac_o_022 = bpy.data.objects.new('Vacío.022', me_vac_o_001)
ob_vac_o_021 = bpy.data.objects.new('Vacío.021', me_vac_o_020)
ob_vac_o_019 = bpy.data.objects.new('Vacío.019', me_vac_o_018)
ob_vac_o_017 = bpy.data.objects.new('Vacío.017', me_vac_o_016)
ob_vac_o_015 = bpy.data.objects.new('Vacío.015', me_vac_o_014)
ob_vac_o_013 = bpy.data.objects.new('Vacío.013', me_vac_o_012)
ob_vac_o_011 = bpy.data.objects.new('Vacío.011', me_vac_o_009)
ob_vac_o_010 = bpy.data.objects.new('Vacío.010', me_vac_o_008)
ob_vac_o_007 = bpy.data.objects.new('Vacío.007', me_vac_o_006)
ob_vac_o_005 = bpy.data.objects.new('Vacío.005', me_vac_o_004)
ob_vac_o_003 = bpy.data.objects.new('Vacío.003', me_vac_o_002)
ob_vac_o_001 = bpy.data.objects.new('Vacío.001', me_vac_o)
ob_polysurface5_003_col = bpy.data.objects.new('polySurface5.003-col', me_mesh_006)
ob_polysurface1_003 = bpy.data.objects.new('polySurface1.003', me_mesh_007)
ob_polysurface5_003_col_001 = bpy.data.objects.new('polySurface5.003-col.001', me_mesh_001)
ob_polysurface1_001 = bpy.data.objects.new('polySurface1.001', me_mesh_002)
ob_polysurface5_003_col_002 = bpy.data.objects.new('polySurface5.003-col.002', me_mesh_003)
ob_polysurface1_002 = bpy.data.objects.new('polySurface1.002', me_mesh_004)
ob_polysurface5_003_col_003 = bpy.data.objects.new('polySurface5.003-col.003', me_mesh_005)
ob_polysurface1_004 = bpy.data.objects.new('polySurface1.004', me_mesh_008)
ob_polysurface5_003_col_004 = bpy.data.objects.new('polySurface5.003-col.004', me_mesh_009)
ob_polysurface1_005 = bpy.data.objects.new('polySurface1.005', me_mesh_010)

# ---- transforms, parenting, visibility, modifiers, constraints
ob_vac_o_035.location = (17.04, 47.61, 9.504)
ob_vac_o_035.rotation_euler = (1.493, 1.797e-08, 0.005585)
ob_vac_o_035.scale = (3.216, 3.216, 3.216)
ob_vac_o_034.location = (-14.38, 13.24, 1.316)
ob_vac_o_034.rotation_euler = (1.571, -0.0, 0.0)
ob_vac_o_034.scale = (3.922, 3.922, 3.922)
ob_vac_o_033.location = (-14.52, 14.36, -5.875)
ob_vac_o_033.rotation_euler = (1.571, -0.0, 0.0)
ob_vac_o_033.scale = (6.902, 6.902, 6.902)
ob_vac_o_032.location = (102.7, 42.76, 7.599)
ob_vac_o_032.rotation_euler = (1.493, 1.797e-08, 0.005585)
ob_vac_o_032.scale = (3.216, 3.216, 3.216)
ob_vac_o_031.location = (-107.2, 51.6, 6.57)
ob_vac_o_031.rotation_euler = (1.493, 1.797e-08, 0.005585)
ob_vac_o_031.scale = (3.216, 3.216, 3.216)
ob_vac_o_030.location = (-14.17, 48.46, 8.823)
ob_vac_o_030.rotation_euler = (1.493, 1.797e-08, 0.005585)
ob_vac_o_030.scale = (3.216, 3.216, 3.216)
ob_vac_o_028.location = (-34.01, 44.37, 10.59)
ob_vac_o_028.rotation_euler = (1.571, 0.406, 0.0)
ob_vac_o_028.scale = (2.978, 2.978, 2.978)
ob_vac_o_027.location = (-26.32, 44.37, 1.882)
ob_vac_o_027.rotation_euler = (1.571, -0.0, 0.0)
ob_vac_o_027.scale = (4.003, 4.003, 4.003)
ob_vac_o_026.location = (-24.19, 44.37, 4.16)
ob_vac_o_026.rotation_euler = (1.571, -0.0, 0.0)
ob_vac_o_026.scale = (1.727, 1.727, 1.727)
ob_vac_o_024.location = (71.32, -27.39, 1.898)
ob_vac_o_024.rotation_euler = (1.571, -0.0, 0.0)
ob_vac_o_024.scale = (14.8, 14.8, 14.8)
ob_vac_o_023.location = (23.15, -27.39, 3.124)
ob_vac_o_023.rotation_euler = (1.571, -0.0, 0.0)
ob_vac_o_023.scale = (14.8, 14.8, 14.8)
ob_vac_o_022.location = (-31.59, -27.06, 4.067)
ob_vac_o_022.rotation_euler = (1.571, -0.0, 0.0)
ob_vac_o_022.scale = (14.8, 14.8, 14.8)
ob_vac_o_021.location = (-82.73, -26.54, 4.255)
ob_vac_o_021.rotation_euler = (1.571, -0.0, 0.0)
ob_vac_o_021.scale = (14.8, 14.8, 14.8)
ob_vac_o_019.location = (16.31, 10.75, 2.257)
ob_vac_o_019.rotation_euler = (1.571, -0.0, 0.0)
ob_vac_o_019.scale = (3.922, 3.922, 3.922)
ob_vac_o_017.location = (16.16, 11.87, -4.934)
ob_vac_o_017.rotation_euler = (1.571, -0.0, 0.0)
ob_vac_o_017.scale = (6.902, 6.902, 6.902)
ob_vac_o_015.location = (-88.52, 45.58, 8.138)
ob_vac_o_015.rotation_euler = (1.571, -0.0, 0.0)
ob_vac_o_015.scale = (7.856, 7.856, -2.831)
ob_vac_o_013.location = (80.87, 42.35, 5.181)
ob_vac_o_013.rotation_euler = (1.571, -0.0, 0.0)
ob_vac_o_013.scale = (4.893, 4.893, -10.54)
ob_vac_o_011.location = (27.41, 42.28, 8.5)
ob_vac_o_011.rotation_euler = (1.571, -0.0, 0.0)
ob_vac_o_011.scale = (7.529, 7.529, -2.713)
ob_vac_o_010.location = (-28.25, 43.15, 8.42)
ob_vac_o_010.rotation_euler = (1.571, -0.0, 0.0)
ob_vac_o_010.scale = (8.312, 8.312, -2.996)
ob_vac_o_007.location = (-0.3389, 34.71, 12.82)
ob_vac_o_007.rotation_euler = (1.571, -0.0, 0.0)
ob_vac_o_007.scale = (12.26, 12.26, 14.25)
ob_vac_o_005.location = (-0.5757, 35.51, 10.34)
ob_vac_o_005.rotation_euler = (1.571, -0.0, 0.0)
ob_vac_o_005.scale = (11.66, 11.66, 11.66)
ob_vac_o_003.location = (-59.93, 36.11, 11.46)
ob_vac_o_003.rotation_euler = (1.571, -0.0, 0.0)
ob_vac_o_003.scale = (11.65, 11.65, 11.65)
ob_vac_o_001.location = (-3.443, 52.96, 1.572)
ob_vac_o_001.rotation_euler = (1.571, -0.0, 0.0)
ob_vac_o_001.scale = (136.8, 136.8, 136.8)
ob_polysurface5_003_col.location = (-97.46, -1.279, -8.691)
ob_polysurface5_003_col.rotation_euler = (1.571, -0.0, 0.0)
ob_polysurface5_003_col.scale = (5.847, 5.847, 5.847)
ob_polysurface5_003_col.color = (0.8, 0.8, 0.8, 1.0)
ob_polysurface1_003.location = (-95.43, 0.3374, -13.17)
ob_polysurface1_003.rotation_euler = (1.571, -0.0, 0.0)
ob_polysurface1_003.scale = (5.847, 5.847, 5.847)
ob_polysurface1_003.color = (0.8, 0.8, 0.8, 1.0)
ob_polysurface5_003_col_001.location = (-38.74, -1.224, -8.691)
ob_polysurface5_003_col_001.rotation_euler = (1.571, -0.0, 0.0)
ob_polysurface5_003_col_001.scale = (5.847, 5.847, 5.847)
ob_polysurface5_003_col_001.color = (0.8, 0.8, 0.8, 1.0)
ob_polysurface1_001.location = (-36.49, 0.3921, -13.17)
ob_polysurface1_001.rotation_euler = (1.571, -0.0, 0.0)
ob_polysurface1_001.scale = (5.847, 5.847, 5.847)
ob_polysurface1_001.color = (0.8, 0.8, 0.8, 1.0)
ob_polysurface5_003_col_002.location = (19.92, -1.358, -8.691)
ob_polysurface5_003_col_002.rotation_euler = (1.571, -0.0, 0.0)
ob_polysurface5_003_col_002.scale = (5.847, 5.847, 5.847)
ob_polysurface5_003_col_002.color = (0.8, 0.8, 0.8, 1.0)
ob_polysurface1_002.location = (22.17, 0.2588, -13.17)
ob_polysurface1_002.rotation_euler = (1.571, -0.0, 0.0)
ob_polysurface1_002.scale = (5.847, 5.847, 5.847)
ob_polysurface1_002.color = (0.8, 0.8, 0.8, 1.0)
ob_polysurface5_003_col_003.location = (78.73, -1.624, -8.691)
ob_polysurface5_003_col_003.rotation_euler = (1.571, -0.0, 0.0)
ob_polysurface5_003_col_003.scale = (5.847, 5.847, 5.847)
ob_polysurface5_003_col_003.color = (0.8, 0.8, 0.8, 1.0)
ob_polysurface1_004.location = (80.98, -0.007859, -13.17)
ob_polysurface1_004.rotation_euler = (1.571, -0.0, 0.0)
ob_polysurface1_004.scale = (5.847, 5.847, 5.847)
ob_polysurface1_004.color = (0.8, 0.8, 0.8, 1.0)
ob_polysurface5_003_col_004.location = (137.3, -1.612, -8.691)
ob_polysurface5_003_col_004.rotation_euler = (1.571, -0.0, 0.0)
ob_polysurface5_003_col_004.scale = (5.847, 5.847, 5.847)
ob_polysurface5_003_col_004.color = (0.8, 0.8, 0.8, 1.0)
ob_polysurface1_005.location = (140.1, 0.004046, -13.17)
ob_polysurface1_005.rotation_euler = (1.571, -0.0, 0.0)
ob_polysurface1_005.scale = (5.847, 5.847, 5.847)
ob_polysurface1_005.color = (0.8, 0.8, 0.8, 1.0)

# ---- collection membership
col_collection.objects.link(ob_vac_o_035)
col_collection.objects.link(ob_vac_o_034)
col_collection.objects.link(ob_vac_o_033)
col_collection.objects.link(ob_vac_o_032)
col_collection.objects.link(ob_vac_o_031)
col_collection.objects.link(ob_vac_o_030)
col_collection.objects.link(ob_vac_o_028)
col_collection.objects.link(ob_vac_o_027)
col_collection.objects.link(ob_vac_o_026)
col_collection.objects.link(ob_vac_o_024)
col_collection.objects.link(ob_vac_o_023)
col_collection.objects.link(ob_vac_o_022)
col_collection.objects.link(ob_vac_o_021)
col_collection.objects.link(ob_vac_o_019)
col_collection.objects.link(ob_vac_o_017)
col_collection.objects.link(ob_vac_o_015)
col_collection.objects.link(ob_vac_o_013)
col_collection.objects.link(ob_vac_o_011)
col_collection.objects.link(ob_vac_o_010)
col_collection.objects.link(ob_vac_o_007)
col_collection.objects.link(ob_vac_o_005)
col_collection.objects.link(ob_vac_o_003)
col_collection.objects.link(ob_vac_o_001)
col_collection.objects.link(ob_polysurface5_003_col)
col_collection.objects.link(ob_polysurface1_003)
col_collection.objects.link(ob_polysurface5_003_col_001)
col_collection.objects.link(ob_polysurface1_001)
col_collection.objects.link(ob_polysurface5_003_col_002)
col_collection.objects.link(ob_polysurface1_002)
col_collection.objects.link(ob_polysurface5_003_col_003)
col_collection.objects.link(ob_polysurface1_004)
col_collection.objects.link(ob_polysurface5_003_col_004)
col_collection.objects.link(ob_polysurface1_005)

# ---- scene / render settings (as saved in the file)
scene.frame_start = 1; scene.frame_end = 250; scene.frame_set(1)
scene.render.engine = 'BLENDER_EEVEE_NEXT'
scene.view_settings.view_transform = 'Standard'
bpy.context.view_layer.update()

# ---- added for rendering (the .blend has no active camera and no usable light): camera, sun
cam_auto = bpy.data.cameras.new('AutoCamera')
cam_auto.lens = 50.0
cam_auto.sensor_width = 36.0
cam_auto.clip_end = 11373.4
ob_auto_camera = bpy.data.objects.new('AutoCamera', cam_auto)
scene.collection.objects.link(ob_auto_camera)
ob_auto_camera.location = (644.616, -764.884, 520.019)
ob_auto_camera.rotation_euler = (1.09748, -7.21219e-08, 0.694738)
scene.camera = ob_auto_camera
light_auto_sun = bpy.data.lights.new('AutoSun', 'SUN')
light_auto_sun.energy = 3.0
light_auto_sun.angle = 0.0523599
ob_auto_sun = bpy.data.objects.new('AutoSun', light_auto_sun)
scene.collection.objects.link(ob_auto_sun)
ob_auto_sun.rotation_euler = (0.872665, 0.174533, 0.523599)
bpy.context.view_layer.update()

